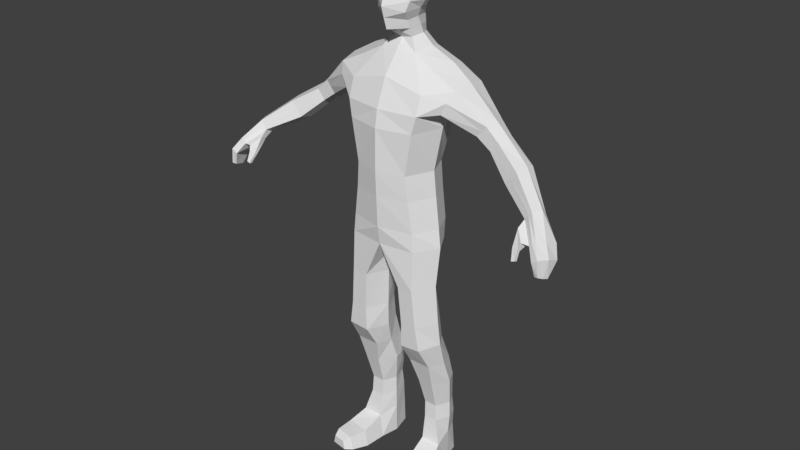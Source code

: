 # Source: PlayerCharacter.blend  (saved by Blender 2.77.0; exported with 4.5.12 LTS)
import bpy
from mathutils import Matrix  # noqa: F401  (used for matrix-valued properties, if any)

bpy.ops.wm.read_factory_settings(use_empty=True)
scene = bpy.context.scene
scene.name = 'Scene'

# ---- collections
col_collection_1 = bpy.data.collections.new('Collection 1'); scene.collection.children.link(col_collection_1)

# ---- world
world_world = bpy.data.worlds.new('World'); scene.world = world_world
world_world.color = (0.05088, 0.05088, 0.05088)
world_world.use_sun_shadow = False
world_world.sun_shadow_jitter_overblur = 0.0
world_world.cycles.sampling_method = 'MANUAL'

# ---- meshes
me_playerbody = bpy.data.meshes.new('PlayerBody')
me_playerbody.from_pydata([(-0.07872, -0.05562, 0.9481), (-0.09929, -0.05562, 1.068), (-0.08274, 0.09258, 0.9481), (-0.1006, 0.1199, 1.068), (-0.1106, -0.05122, 1.117), (-0.1137, 0.1278, 1.102), (-0.1106, -0.03344, 1.169), (-0.1288, 0.1448, 1.169), (-0.09126, 0.08974, 0.8753), (-0.08564, -0.05248, 0.8753), (-0.1026, 0.0888, 0.7857), (-0.09896, -0.04855, 0.7857), (-0.1112, 0.07276, 0.7327), (-0.1026, -0.05082, 0.7327), (-0.1073, 0.04067, 0.6192), (-0.1027, -0.05683, 0.6177), (-0.04307, 0.05549, 0.6125), (-0.05648, -0.05683, 0.614), (-0.1239, 0.0435, 0.5054), (-0.1124, -0.0529, 0.5043), (-0.05354, 0.05832, 0.4996), (-0.06477, -0.0529, 0.5007), (-0.1232, 0.05577, 0.4323), (-0.1237, -0.05054, 0.4321), (-0.05753, 0.07059, 0.427), (-0.06291, -0.05054, 0.4272), (-0.1324, 0.07748, 0.361), (-0.1286, -0.009645, 0.3609), (-0.05942, 0.09229, 0.36), (-0.06145, -0.009645, 0.3601), (-0.1341, 0.09729, 0.2876), (-0.1229, 0.01238, 0.2874), (-0.05583, 0.1121, 0.2866), (-0.07601, 0.01238, 0.2868), (-0.1269, 0.1077, 0.1984), (-0.1183, 0.03912, 0.1983), (-0.07525, 0.1225, 0.1978), (-0.08037, 0.03912, 0.1978), (-0.1275, 0.1152, 0.1471), (-0.1206, 0.03676, 0.1471), (-0.07495, 0.13, 0.1471), (-0.08186, 0.03676, 0.1471), (-0.1216, 0.1199, 0.09402), (-0.1414, 0.02575, 0.07555), (-0.07688, 0.1348, 0.09402), (-0.08209, 0.02575, 0.07555), (-0.1276, 0.1218, 0.003573), (-0.1502, 0.02417, 0.003573), (-0.07483, 0.1366, 0.003573), (-0.07145, 0.02417, 0.003573), (-0.1106, 0.01256, 1.222), (-0.1249, 0.1133, 1.222), (-0.05134, 0.108, 1.255), (-0.05199, 0.01709, 1.254), (-0.025, 0.09468, 1.29), (-0.03155, 0.03046, 1.288), (0.0, -0.03146, 1.315), (-0.0291, 0.08567, 1.338), (-0.0322, 0.01275, 1.335), (-0.04753, 0.09451, 1.387), (-0.05203, -0.004054, 1.389), (-0.05178, 0.09569, 1.452), (-0.04883, -0.01621, 1.452), (-0.04559, 0.08335, 1.481), (-0.03558, -0.01179, 1.477), (-0.02105, 0.06844, 1.497), (-0.01948, 0.007626, 1.493), (-0.1577, -0.01231, 1.123), (-0.158, 0.1173, 1.123), (-0.172, -0.01007, 1.156), (-0.172, 0.1173, 1.156), (-0.1859, 0.008414, 1.185), (-0.185, 0.1173, 1.184), (-0.2392, 0.03066, 1.074), (-0.2383, 0.09828, 1.071), (-0.2544, 0.03066, 1.092), (-0.2544, 0.09828, 1.092), (-0.2662, 0.03066, 1.107), (-0.2667, 0.09828, 1.106), (-0.2795, 0.03205, 1.045), (-0.2814, 0.08778, 1.046), (-0.2927, 0.03205, 1.061), (-0.2927, 0.08778, 1.061), (-0.3026, 0.03205, 1.073), (-0.3044, 0.08778, 1.075), (-0.3469, 0.004238, 0.9864), (-0.3514, 0.06652, 0.985), (-0.3611, 0.004238, 1.007), (-0.3674, 0.06652, 1.002), (-0.3773, 0.004238, 1.027), (-0.3845, 0.06652, 1.024), (-0.4394, -0.04353, 0.9392), (-0.4547, -0.002234, 0.9235), (-0.4489, -0.04272, 0.9546), (-0.4625, -0.001429, 0.9352), (-0.457, -0.04196, 0.9637), (-0.4713, -0.0006695, 0.9465), (-0.4829, -0.08594, 0.8988), (-0.5032, -0.02507, 0.8745), (-0.4895, -0.0846, 0.9084), (-0.5101, -0.02373, 0.8836), (-0.4988, -0.08334, 0.9115), (-0.519, -0.02247, 0.8933), (-0.5028, -0.1043, 0.8681), (-0.5211, -0.03926, 0.8496), (-0.5117, -0.1045, 0.8741), (-0.5303, -0.03946, 0.8559), (-0.5192, -0.1047, 0.8788), (-0.5343, -0.03966, 0.8594), (-0.5108, -0.1001, 0.8323), (-0.5191, -0.06826, 0.822), (-0.5208, -0.1025, 0.8329), (-0.5291, -0.07065, 0.8226), (-0.5223, -0.1048, 0.8353), (-0.5317, -0.07291, 0.8225), (-0.1288, 0.03621, 1.068), (-0.113, 0.0231, 0.9481), (-0.1288, 0.04003, 1.102), (-0.1208, 0.0231, 0.8753), (-0.1341, 0.01983, 0.7857), (-0.1434, 0.01546, 0.7327), (-0.1388, 0.003988, 0.6192), (-0.02603, 0.003988, 0.6125), (-0.1454, 0.008358, 0.5058), (-0.03267, 0.008358, 0.4992), (-0.1497, 0.01437, 0.433), (-0.03694, 0.01437, 0.4263), (-0.1488, 0.03567, 0.361), (-0.045, 0.03567, 0.36), (-0.1505, 0.06133, 0.2876), (-0.04469, 0.06133, 0.2866), (-0.1401, 0.07772, 0.1985), (-0.06136, 0.07772, 0.1977), (-0.1406, 0.07827, 0.1471), (-0.06184, 0.07827, 0.1471), (-0.1361, 0.07827, 0.09402), (-0.06107, 0.07827, 0.09402), (-0.1361, 0.07881, 0.003573), (-0.06107, 0.07881, 0.003573), (-0.1288, 0.07414, 1.233), (-0.06445, 0.07414, 1.261), (-0.03941, 0.06655, 1.292), (-0.03941, 0.04304, 1.34), (-0.0674, 0.03621, 1.387), (-0.06651, 0.03896, 1.452), (-0.05307, 0.03621, 1.485), (-0.02749, 0.03675, 1.5), (-0.153, 0.06262, 1.112), (-0.19, 0.06262, 1.198), (-0.2329, 0.06417, 1.065), (-0.2735, 0.06417, 1.116), (-0.2741, 0.06358, 1.039), (-0.3089, 0.06358, 1.082), (-0.3416, 0.03871, 0.9793), (-0.3857, 0.03871, 1.032), (-0.4423, -0.01761, 0.9275), (-0.4707, -0.01605, 0.9619), (-0.4882, -0.06039, 0.8797), (-0.5121, -0.0578, 0.9071), (-0.5123, -0.07332, 0.8587), (-0.5319, -0.07372, 0.8735), (-0.5149, -0.0842, 0.8271), (-0.5249, -0.08659, 0.8278), (-0.5275, -0.08885, 0.8276), (-0.4616, -0.08885, 0.9006), (-0.436, -0.06493, 0.924), (-0.438, -0.04783, 0.9164), (-0.4651, -0.072, 0.888), (-0.4576, -0.09453, 0.8848), (-0.4395, -0.09118, 0.8828), (-0.4388, -0.08482, 0.8775), (-0.4587, -0.08803, 0.8781), (-0.4576, -0.1065, 0.8575), (-0.448, -0.107, 0.8544), (-0.4478, -0.09896, 0.8517), (-0.4584, -0.09791, 0.8544), (-0.1567, -0.02659, 0.05189), (-0.08849, -0.03778, 0.05189), (-0.1674, -0.02645, 0.003573), (-0.07634, -0.04138, 0.003573), (-0.1586, -0.07808, 0.04911), (-0.103, -0.08721, 0.04911), (-0.1673, -0.07796, 0.009687), (-0.09304, -0.09015, 0.009687), (-0.156, -0.09717, 0.03531), (-0.1198, -0.1031, 0.03531), (-0.1616, -0.09709, 0.009687), (-0.1133, -0.105, 0.009687), (-0.04288, -0.01185, 1.361), (-0.03945, 0.07741, 1.364), (-0.05041, 0.03962, 1.364), (-0.05317, -0.005795, 1.42), (-0.05055, 0.1034, 1.421), (-0.07043, 0.0395, 1.42), (-0.02794, 0.09003, 1.314), (-0.03188, 0.02161, 1.312), (-0.03941, 0.0548, 1.316), (0.07872, -0.05562, 0.9481), (0.09929, -0.05562, 1.068), (0.08274, 0.09258, 0.9481), (0.1006, 0.1199, 1.068), (0.0, -0.07964, 0.9481), (0.0, -0.07834, 1.068), (0.0, 0.1074, 0.9481), (0.0, 0.1348, 1.068), (0.1106, -0.05122, 1.117), (0.1137, 0.1278, 1.102), (0.0, 0.1473, 1.131), (0.0, -0.06985, 1.118), (0.1106, -0.03344, 1.169), (0.1288, 0.1448, 1.169), (0.0, 0.1243, 1.231), (0.0, -0.03767, 1.197), (0.09126, 0.08974, 0.8753), (0.08564, -0.05248, 0.8753), (0.0, 0.1046, 0.8753), (0.0, -0.07649, 0.8753), (0.1026, 0.0888, 0.7857), (0.09896, -0.04855, 0.7857), (0.0, 0.1036, 0.7857), (0.0, -0.07256, 0.7857), (0.1112, 0.07276, 0.7327), (0.1026, -0.05082, 0.7327), (0.0, 0.08757, 0.7327), (0.0, -0.0647, 0.7327), (0.1073, 0.04067, 0.6192), (0.1027, -0.05683, 0.6177), (0.04307, 0.05549, 0.6125), (0.05648, -0.05683, 0.614), (0.1239, 0.0435, 0.5054), (0.1124, -0.0529, 0.5043), (0.05354, 0.05832, 0.4996), (0.06477, -0.0529, 0.5007), (0.1232, 0.05577, 0.4323), (0.1237, -0.05054, 0.4321), (0.05753, 0.07059, 0.427), (0.06291, -0.05054, 0.4272), (0.1324, 0.07748, 0.361), (0.1286, -0.009645, 0.3609), (0.05942, 0.09229, 0.36), (0.06145, -0.009645, 0.3601), (0.1341, 0.09729, 0.2876), (0.1229, 0.01238, 0.2874), (0.05583, 0.1121, 0.2866), (0.07601, 0.01238, 0.2868), (0.1269, 0.1077, 0.1984), (0.1183, 0.03912, 0.1983), (0.07525, 0.1225, 0.1978), (0.08037, 0.03912, 0.1978), (0.1275, 0.1152, 0.1471), (0.1206, 0.03676, 0.1471), (0.07495, 0.13, 0.1471), (0.08186, 0.03676, 0.1471), (0.1216, 0.1199, 0.09402), (0.1414, 0.02575, 0.07555), (0.07688, 0.1348, 0.09402), (0.08209, 0.02575, 0.07555), (0.1276, 0.1218, 0.003573), (0.1502, 0.02417, 0.003573), (0.07483, 0.1366, 0.003573), (0.07145, 0.02417, 0.003573), (0.1106, 0.01256, 1.222), (0.1249, 0.1133, 1.222), (0.05134, 0.108, 1.255), (0.05199, 0.01709, 1.254), (0.0, 0.09734, 1.282), (0.0, 0.03046, 1.282), (0.025, 0.09468, 1.29), (0.03155, 0.03046, 1.288), (0.0, 0.08634, 1.33), (0.0291, 0.08567, 1.338), (0.0322, 0.01275, 1.335), (0.0, 0.1113, 1.387), (0.0, -0.05068, 1.377), (0.04753, 0.09451, 1.387), (0.05203, -0.004054, 1.389), (0.0, 0.1239, 1.452), (0.0, -0.03553, 1.452), (0.05178, 0.09569, 1.452), (0.04883, -0.01621, 1.452), (0.0, 0.1031, 1.484), (0.0, -0.01551, 1.486), (0.04559, 0.08335, 1.481), (0.03558, -0.01179, 1.477), (0.0, 0.07301, 1.5), (0.0, 0.005131, 1.497), (0.02105, 0.06844, 1.497), (0.01948, 0.007626, 1.493), (0.1577, -0.01231, 1.123), (0.158, 0.1173, 1.123), (0.172, -0.01007, 1.156), (0.172, 0.1173, 1.156), (0.1859, 0.008414, 1.185), (0.185, 0.1173, 1.184), (0.2392, 0.03066, 1.074), (0.2383, 0.09828, 1.071), (0.2544, 0.03066, 1.092), (0.2544, 0.09828, 1.092), (0.2662, 0.03066, 1.107), (0.2667, 0.09828, 1.106), (0.2795, 0.03205, 1.045), (0.2814, 0.08778, 1.046), (0.2927, 0.03205, 1.061), (0.2927, 0.08778, 1.061), (0.3026, 0.03205, 1.073), (0.3044, 0.08778, 1.075), (0.3469, 0.004238, 0.9864), (0.3514, 0.06652, 0.985), (0.3611, 0.004238, 1.007), (0.3674, 0.06652, 1.002), (0.3773, 0.004238, 1.027), (0.3845, 0.06652, 1.024), (0.4394, -0.04353, 0.9392), (0.4547, -0.002234, 0.9235), (0.4489, -0.04272, 0.9546), (0.4625, -0.001429, 0.9352), (0.457, -0.04196, 0.9637), (0.4713, -0.0006695, 0.9465), (0.4829, -0.08594, 0.8988), (0.5032, -0.02507, 0.8745), (0.4895, -0.0846, 0.9084), (0.5101, -0.02373, 0.8836), (0.4988, -0.08334, 0.9115), (0.519, -0.02247, 0.8933), (0.5028, -0.1043, 0.8681), (0.5211, -0.03926, 0.8496), (0.5117, -0.1045, 0.8741), (0.5303, -0.03946, 0.8559), (0.5192, -0.1047, 0.8788), (0.5343, -0.03966, 0.8594), (0.5108, -0.1001, 0.8323), (0.5191, -0.06826, 0.822), (0.5208, -0.1025, 0.8329), (0.5291, -0.07065, 0.8226), (0.5223, -0.1048, 0.8353), (0.5317, -0.07291, 0.8225), (0.1288, 0.03621, 1.068), (0.113, 0.0231, 0.9481), (0.1288, 0.04003, 1.102), (0.1208, 0.0231, 0.8753), (0.1341, 0.01983, 0.7857), (0.1434, 0.01546, 0.7327), (0.0, 0.01546, 0.7057), (0.1388, 0.003988, 0.6192), (0.02603, 0.003988, 0.6125), (0.1454, 0.008358, 0.5058), (0.03267, 0.008358, 0.4992), (0.1497, 0.01437, 0.433), (0.03694, 0.01437, 0.4263), (0.1488, 0.03567, 0.361), (0.045, 0.03567, 0.36), (0.1505, 0.06133, 0.2876), (0.04469, 0.06133, 0.2866), (0.1401, 0.07772, 0.1985), (0.06136, 0.07772, 0.1977), (0.1406, 0.07827, 0.1471), (0.06184, 0.07827, 0.1471), (0.1361, 0.07827, 0.09402), (0.06107, 0.07827, 0.09402), (0.1361, 0.07881, 0.003573), (0.06107, 0.07881, 0.003573), (0.1288, 0.07414, 1.233), (0.06445, 0.07414, 1.261), (0.03941, 0.06655, 1.292), (0.03941, 0.04304, 1.34), (0.0674, 0.03621, 1.387), (0.06651, 0.03896, 1.452), (0.05307, 0.03621, 1.485), (0.0, 0.03621, 1.506), (0.02749, 0.03675, 1.5), (0.153, 0.06262, 1.112), (0.19, 0.06262, 1.198), (0.2329, 0.06417, 1.065), (0.2735, 0.06417, 1.116), (0.2741, 0.06358, 1.039), (0.3089, 0.06358, 1.082), (0.3416, 0.03871, 0.9793), (0.3857, 0.03871, 1.032), (0.4423, -0.01761, 0.9275), (0.4707, -0.01605, 0.9619), (0.4882, -0.06039, 0.8797), (0.5121, -0.0578, 0.9071), (0.5123, -0.07332, 0.8587), (0.5319, -0.07372, 0.8735), (0.5149, -0.0842, 0.8271), (0.5249, -0.08659, 0.8278), (0.5275, -0.08885, 0.8276), (0.4616, -0.08885, 0.9006), (0.436, -0.06493, 0.924), (0.438, -0.04783, 0.9164), (0.4651, -0.072, 0.888), (0.4576, -0.09453, 0.8848), (0.4395, -0.09118, 0.8828), (0.4388, -0.08482, 0.8775), (0.4587, -0.08803, 0.8781), (0.4576, -0.1065, 0.8575), (0.448, -0.107, 0.8544), (0.4478, -0.09896, 0.8517), (0.4584, -0.09791, 0.8544), (0.1567, -0.02659, 0.05189), (0.08849, -0.03778, 0.05189), (0.1674, -0.02645, 0.003573), (0.07634, -0.04138, 0.003573), (0.1586, -0.07808, 0.04911), (0.103, -0.08721, 0.04911), (0.1673, -0.07796, 0.009687), (0.09304, -0.09015, 0.009687), (0.156, -0.09717, 0.03531), (0.1198, -0.1031, 0.03531), (0.1616, -0.09709, 0.009687), (0.1133, -0.105, 0.009687), (0.0, -0.04183, 1.347), (0.04288, -0.01185, 1.361), (0.0, 0.09882, 1.359), (0.03945, 0.07741, 1.364), (0.05041, 0.03962, 1.364), (0.0, -0.03774, 1.421), (0.05317, -0.005795, 1.42), (0.0, 0.1179, 1.421), (0.05055, 0.1034, 1.421), (0.07043, 0.0395, 1.42), (0.02794, 0.09003, 1.314), (0.0, 0.09184, 1.306), (0.03188, 0.02161, 1.312), (0.0, 0.01082, 1.305), (0.03941, 0.0548, 1.316)], [], [(115, 3, 2, 116), (3, 204, 203, 2), (202, 1, 0, 201), (116, 2, 8, 118), (115, 1, 4, 117), (1, 202, 208, 4), (204, 3, 5, 207), (6, 212, 53, 50), (139, 51, 72, 148), (4, 208, 212, 6), (207, 5, 7, 211), (8, 215, 219, 10), (2, 203, 215, 8), (201, 0, 9, 216), (118, 8, 10, 119), (216, 9, 11, 220), (224, 13, 15, 17), (119, 10, 12, 120), (220, 11, 13, 224), (10, 219, 223, 12), (122, 17, 21, 124), (12, 223, 16, 14), (342, 224, 17, 122), (120, 12, 14, 121), (124, 21, 25, 126), (121, 14, 18, 123), (17, 15, 19, 21), (14, 16, 20, 18), (25, 23, 27, 29), (123, 18, 22, 125), (21, 19, 23, 25), (18, 20, 24, 22), (128, 29, 33, 130), (22, 24, 28, 26), (126, 25, 29, 128), (125, 22, 26, 127), (129, 30, 34, 131), (127, 26, 30, 129), (29, 27, 31, 33), (26, 28, 32, 30), (37, 35, 39, 41), (33, 31, 35, 37), (30, 32, 36, 34), (130, 33, 37, 132), (134, 41, 45, 136), (34, 36, 40, 38), (132, 37, 41, 134), (131, 34, 38, 133), (49, 45, 177, 179), (133, 38, 42, 135), (41, 39, 43, 45), (38, 40, 44, 42), (137, 46, 48, 138), (42, 44, 48, 46), (136, 45, 49, 138), (135, 42, 46, 137), (140, 52, 51, 139), (211, 7, 51, 52), (53, 212, 266, 55), (7, 5, 68, 70), (422, 194, 57, 269), (140, 53, 55, 141), (211, 52, 54, 265), (188, 411, 273, 60), (196, 195, 58, 142), (195, 424, 56, 58), (191, 416, 277, 62), (413, 189, 59, 272), (190, 188, 60, 143), (276, 61, 63, 280), (418, 192, 61, 276), (193, 191, 62, 144), (64, 281, 285, 66), (144, 62, 64, 145), (62, 277, 281, 64), (368, 284, 65, 146), (280, 63, 65, 284), (145, 64, 66, 146), (72, 70, 76, 78), (70, 68, 74, 76), (117, 4, 67, 147), (6, 50, 71, 69), (4, 6, 69, 67), (51, 7, 70, 72), (149, 73, 79, 151), (73, 75, 81, 79), (148, 72, 78, 150), (67, 69, 75, 73), (147, 67, 73, 149), (69, 71, 77, 75), (152, 84, 90, 154), (84, 82, 88, 90), (75, 77, 83, 81), (76, 74, 80, 82), (78, 76, 82, 84), (150, 78, 84, 152), (88, 86, 92, 94), (87, 89, 95, 93), (79, 81, 87, 85), (151, 79, 85, 153), (81, 83, 89, 87), (82, 80, 86, 88), (91, 93, 99, 97), (156, 96, 102, 158), (90, 88, 94, 96), (154, 90, 96, 156), (85, 87, 93, 91), (153, 85, 91, 155), (102, 100, 106, 108), (100, 98, 104, 106), (91, 97, 164, 165), (93, 95, 101, 99), (94, 92, 98, 100), (96, 94, 100, 102), (159, 103, 109, 161), (103, 105, 111, 109), (158, 102, 108, 160), (97, 99, 105, 103), (157, 97, 103, 159), (99, 101, 107, 105), (161, 109, 111, 162), (162, 111, 113, 163), (105, 107, 113, 111), (106, 104, 110, 112), (108, 106, 112, 114), (160, 108, 114, 163), (107, 160, 163, 113), (112, 162, 163, 114), (110, 161, 162, 112), (98, 157, 159, 104), (101, 158, 160, 107), (104, 159, 161, 110), (92, 155, 157, 98), (86, 153, 155, 92), (89, 154, 156, 95), (95, 156, 158, 101), (80, 151, 153, 86), (77, 150, 152, 83), (83, 152, 154, 89), (68, 147, 149, 74), (71, 148, 150, 77), (74, 149, 151, 80), (5, 117, 147, 68), (63, 145, 146, 65), (285, 368, 146, 66), (61, 144, 145, 63), (192, 193, 144, 61), (189, 190, 143, 59), (194, 196, 142, 57), (52, 140, 141, 54), (53, 140, 139, 50), (43, 135, 137, 47), (44, 136, 138, 48), (47, 137, 138, 49), (39, 133, 135, 43), (35, 131, 133, 39), (36, 132, 134, 40), (40, 134, 136, 44), (32, 130, 132, 36), (27, 127, 129, 31), (31, 129, 131, 35), (23, 125, 127, 27), (24, 126, 128, 28), (28, 128, 130, 32), (19, 123, 125, 23), (15, 121, 123, 19), (20, 124, 126, 24), (13, 120, 121, 15), (223, 342, 122, 16), (16, 122, 124, 20), (11, 119, 120, 13), (9, 118, 119, 11), (50, 139, 148, 71), (3, 115, 117, 5), (0, 116, 118, 9), (1, 115, 116, 0), (167, 166, 170, 171), (157, 155, 166, 167), (97, 157, 167, 164), (155, 91, 165, 166), (168, 171, 175, 172), (166, 165, 169, 170), (164, 167, 171, 168), (165, 164, 168, 169), (174, 173, 172, 175), (169, 168, 172, 173), (171, 170, 174, 175), (170, 169, 173, 174), (176, 178, 182, 180), (47, 49, 179, 178), (45, 43, 176, 177), (43, 47, 178, 176), (181, 180, 184, 185), (177, 176, 180, 181), (179, 177, 181, 183), (178, 179, 183, 182), (185, 184, 186, 187), (183, 181, 185, 187), (182, 183, 187, 186), (180, 182, 186, 184), (57, 142, 190, 189), (142, 58, 188, 190), (269, 57, 189, 413), (58, 56, 411, 188), (59, 143, 193, 192), (143, 60, 191, 193), (272, 59, 192, 418), (60, 273, 416, 191), (54, 141, 196, 194), (55, 266, 424, 195), (141, 55, 195, 196), (265, 54, 194, 422), (145, 63, 280, 146), (336, 337, 199, 200), (200, 199, 203, 204), (202, 201, 197, 198), (337, 339, 213, 199), (336, 338, 205, 198), (198, 205, 208, 202), (204, 207, 206, 200), (209, 261, 264, 212), (361, 371, 293, 262), (205, 209, 212, 208), (207, 211, 210, 206), (213, 217, 219, 215), (199, 213, 215, 203), (201, 216, 214, 197), (339, 340, 217, 213), (216, 220, 218, 214), (224, 228, 226, 222), (340, 341, 221, 217), (220, 224, 222, 218), (217, 221, 223, 219), (344, 346, 232, 228), (221, 225, 227, 223), (342, 344, 228, 224), (341, 343, 225, 221), (346, 348, 236, 232), (343, 345, 229, 225), (228, 232, 230, 226), (225, 229, 231, 227), (236, 240, 238, 234), (345, 347, 233, 229), (232, 236, 234, 230), (229, 233, 235, 231), (350, 352, 244, 240), (233, 237, 239, 235), (348, 350, 240, 236), (347, 349, 237, 233), (351, 353, 245, 241), (349, 351, 241, 237), (240, 244, 242, 238), (237, 241, 243, 239), (248, 252, 250, 246), (244, 248, 246, 242), (241, 245, 247, 243), (352, 354, 248, 244), (356, 358, 256, 252), (245, 249, 251, 247), (354, 356, 252, 248), (353, 355, 249, 245), (260, 402, 400, 256), (355, 357, 253, 249), (252, 256, 254, 250), (249, 253, 255, 251), (359, 360, 259, 257), (253, 257, 259, 255), (358, 360, 260, 256), (357, 359, 257, 253), (362, 361, 262, 263), (211, 263, 262, 210), (264, 268, 266, 212), (210, 291, 289, 206), (422, 269, 270, 421), (362, 363, 268, 264), (211, 265, 267, 263), (412, 275, 273, 411), (425, 364, 271, 423), (423, 271, 56, 424), (417, 279, 277, 416), (413, 272, 274, 414), (415, 365, 275, 412), (276, 280, 282, 278), (418, 276, 278, 419), (420, 366, 279, 417), (283, 287, 285, 281), (366, 367, 283, 279), (279, 283, 281, 277), (368, 369, 286, 284), (280, 284, 286, 282), (367, 369, 287, 283), (293, 299, 297, 291), (291, 297, 295, 289), (338, 370, 288, 205), (209, 290, 292, 261), (205, 288, 290, 209), (262, 293, 291, 210), (372, 374, 300, 294), (294, 300, 302, 296), (371, 373, 299, 293), (288, 294, 296, 290), (370, 372, 294, 288), (290, 296, 298, 292), (375, 377, 311, 305), (305, 311, 309, 303), (296, 302, 304, 298), (297, 303, 301, 295), (299, 305, 303, 297), (373, 375, 305, 299), (309, 315, 313, 307), (308, 314, 316, 310), (300, 306, 308, 302), (374, 376, 306, 300), (302, 308, 310, 304), (303, 309, 307, 301), (312, 318, 320, 314), (379, 381, 323, 317), (311, 317, 315, 309), (377, 379, 317, 311), (306, 312, 314, 308), (376, 378, 312, 306), (323, 329, 327, 321), (321, 327, 325, 319), (312, 388, 387, 318), (314, 320, 322, 316), (315, 321, 319, 313), (317, 323, 321, 315), (382, 384, 330, 324), (324, 330, 332, 326), (381, 383, 329, 323), (318, 324, 326, 320), (380, 382, 324, 318), (320, 326, 328, 322), (384, 385, 332, 330), (385, 386, 334, 332), (326, 332, 334, 328), (327, 333, 331, 325), (329, 335, 333, 327), (383, 386, 335, 329), (328, 334, 386, 383), (333, 335, 386, 385), (331, 333, 385, 384), (319, 325, 382, 380), (322, 328, 383, 381), (325, 331, 384, 382), (313, 319, 380, 378), (307, 313, 378, 376), (310, 316, 379, 377), (316, 322, 381, 379), (301, 307, 376, 374), (298, 304, 375, 373), (304, 310, 377, 375), (289, 295, 372, 370), (292, 298, 373, 371), (295, 301, 374, 372), (206, 289, 370, 338), (282, 286, 369, 367), (285, 287, 369, 368), (278, 282, 367, 366), (419, 278, 366, 420), (414, 274, 365, 415), (421, 270, 364, 425), (263, 267, 363, 362), (264, 261, 361, 362), (254, 258, 359, 357), (255, 259, 360, 358), (258, 260, 360, 359), (250, 254, 357, 355), (246, 250, 355, 353), (247, 251, 356, 354), (251, 255, 358, 356), (243, 247, 354, 352), (238, 242, 351, 349), (242, 246, 353, 351), (234, 238, 349, 347), (235, 239, 350, 348), (239, 243, 352, 350), (230, 234, 347, 345), (226, 230, 345, 343), (231, 235, 348, 346), (222, 226, 343, 341), (223, 227, 344, 342), (227, 231, 346, 344), (218, 222, 341, 340), (214, 218, 340, 339), (261, 292, 371, 361), (200, 206, 338, 336), (197, 214, 339, 337), (198, 197, 337, 336), (390, 394, 393, 389), (380, 390, 389, 378), (318, 387, 390, 380), (378, 389, 388, 312), (391, 395, 398, 394), (389, 393, 392, 388), (387, 391, 394, 390), (388, 392, 391, 387), (397, 398, 395, 396), (392, 396, 395, 391), (394, 398, 397, 393), (393, 397, 396, 392), (399, 403, 405, 401), (258, 401, 402, 260), (256, 400, 399, 254), (254, 399, 401, 258), (404, 408, 407, 403), (400, 404, 403, 399), (402, 406, 404, 400), (401, 405, 406, 402), (408, 410, 409, 407), (406, 410, 408, 404), (405, 409, 410, 406), (403, 407, 409, 405), (270, 414, 415, 364), (364, 415, 412, 271), (269, 413, 414, 270), (271, 412, 411, 56), (274, 419, 420, 365), (365, 420, 417, 275), (272, 418, 419, 274), (275, 417, 416, 273), (267, 421, 425, 363), (268, 423, 424, 266), (363, 425, 423, 268), (265, 422, 421, 267), (367, 369, 280, 282)])
_uv = me_playerbody.uv_layers.new(name='UVMap')
_uv.uv.foreach_set('vector', [0.9124, 0.5299, 0.8654, 0.5483, 0.8563, 0.4725, 0.8999, 0.466, 0.8654, 0.5483, 0.8046, 0.5483, 0.8046, 0.4741, 0.8563, 0.4725, 0.8235, 0.1885, 0.7666, 0.1904, 0.7763, 0.1217, 0.8235, 0.1219, 0.8999, 0.466, 0.8563, 0.4725, 0.857, 0.429, 0.8979, 0.4259, 0.7132, 0.1845, 0.7666, 0.1904, 0.7597, 0.2192, 0.7087, 0.2028, 0.7666, 0.1904, 0.8235, 0.1885, 0.8235, 0.2168, 0.7597, 0.2192, 0.8046, 0.5483, 0.8654, 0.5483, 0.8725, 0.5699, 0.8046, 0.5848, 0.7606, 0.2511, 0.8235, 0.2646, 0.7927, 0.3097, 0.7582, 0.2907, 0.8811, 0.6607, 0.873, 0.6408, 0.9047, 0.6219, 0.9171, 0.6494, 0.7597, 0.2192, 0.8235, 0.2168, 0.8235, 0.2646, 0.7606, 0.2511, 0.8046, 0.5848, 0.8725, 0.5699, 0.8737, 0.6096, 0.8046, 0.6431, 0.857, 0.429, 0.8046, 0.4314, 0.8046, 0.3822, 0.8589, 0.3799, 0.8563, 0.4725, 0.8046, 0.4741, 0.8046, 0.4314, 0.857, 0.429, 0.8235, 0.1219, 0.7763, 0.1217, 0.7735, 0.08008, 0.8235, 0.0811, 0.8979, 0.4259, 0.857, 0.429, 0.8589, 0.3799, 0.899, 0.3761, 0.8235, 0.0811, 0.7735, 0.08008, 0.7675, 0.02959, 0.8235, 0.0315, 0.07399, 0.4269, 0.03356, 0.3883, 0.07691, 0.3409, 0.09851, 0.3565, 0.899, 0.3761, 0.8589, 0.3799, 0.8649, 0.3508, 0.9003, 0.3468, 0.8235, 0.0315, 0.7675, 0.02959, 0.767, 0.0003152, 0.8235, 0.002276, 0.8589, 0.3799, 0.8046, 0.3822, 0.8046, 0.3521, 0.8649, 0.3508, 0.1328, 0.3751, 0.09851, 0.3565, 0.1329, 0.3023, 0.1665, 0.3206, 0.3602, 0.4115, 0.3988, 0.3654, 0.4406, 0.4321, 0.4094, 0.4592, 0.1195, 0.4268, 0.07399, 0.4269, 0.09851, 0.3565, 0.1328, 0.3751, 0.341, 0.4414, 0.3602, 0.4115, 0.4094, 0.4592, 0.3908, 0.4808, 0.1665, 0.3206, 0.1329, 0.3023, 0.1538, 0.2726, 0.1862, 0.2846, 0.3908, 0.4808, 0.4094, 0.4592, 0.4537, 0.5134, 0.4352, 0.5286, 0.09851, 0.3565, 0.07691, 0.3409, 0.1118, 0.2885, 0.1329, 0.3023, 0.4094, 0.4592, 0.4406, 0.4321, 0.4869, 0.4861, 0.4537, 0.5134, 0.1538, 0.2726, 0.1302, 0.2588, 0.1501, 0.2223, 0.18, 0.2442, 0.4352, 0.5286, 0.4537, 0.5134, 0.4846, 0.5441, 0.4616, 0.5597, 0.1329, 0.3023, 0.1118, 0.2885, 0.1302, 0.2588, 0.1538, 0.2726, 0.4537, 0.5134, 0.4869, 0.4861, 0.5158, 0.5194, 0.4846, 0.5441, 0.2054, 0.2515, 0.18, 0.2442, 0.2004, 0.205, 0.2308, 0.2172, 0.4846, 0.5441, 0.5158, 0.5194, 0.5421, 0.5496, 0.5119, 0.5756, 0.1862, 0.2846, 0.1538, 0.2726, 0.18, 0.2442, 0.2054, 0.2515, 0.4616, 0.5597, 0.4846, 0.5441, 0.5119, 0.5756, 0.4913, 0.5875, 0.5223, 0.6152, 0.5394, 0.6035, 0.5737, 0.6362, 0.5594, 0.647, 0.4913, 0.5875, 0.5119, 0.5756, 0.5394, 0.6035, 0.5223, 0.6152, 0.18, 0.2442, 0.1501, 0.2223, 0.1784, 0.1892, 0.2004, 0.205, 0.5119, 0.5756, 0.5421, 0.5496, 0.5691, 0.5778, 0.5394, 0.6035, 0.2336, 0.1573, 0.2139, 0.1427, 0.2336, 0.1145, 0.2533, 0.1302, 0.2004, 0.205, 0.1784, 0.1892, 0.2139, 0.1427, 0.2336, 0.1573, 0.5394, 0.6035, 0.5691, 0.5778, 0.5965, 0.6168, 0.5737, 0.6362, 0.2308, 0.2172, 0.2004, 0.205, 0.2336, 0.1573, 0.2564, 0.1715, 0.2734, 0.1492, 0.2533, 0.1302, 0.2881, 0.09274, 0.2948, 0.1306, 0.5737, 0.6362, 0.5965, 0.6168, 0.6152, 0.638, 0.5929, 0.6565, 0.2564, 0.1715, 0.2336, 0.1573, 0.2533, 0.1302, 0.2734, 0.1492, 0.5594, 0.647, 0.5737, 0.6362, 0.5929, 0.6565, 0.5762, 0.6693, 0.3348, 0.08896, 0.2881, 0.09274, 0.309, 0.05425, 0.3362, 0.05398, 0.5762, 0.6693, 0.5929, 0.6565, 0.614, 0.6766, 0.595, 0.6918, 0.2533, 0.1302, 0.2336, 0.1145, 0.2537, 0.0657, 0.2881, 0.09274, 0.5929, 0.6565, 0.6152, 0.638, 0.6335, 0.6597, 0.614, 0.6766, 0.1003, 0.8591, 0.1249, 0.8599, 0.1379, 0.8878, 0.1071, 0.9007, 0.614, 0.6766, 0.6335, 0.6597, 0.6675, 0.6957, 0.6451, 0.7157, 0.2948, 0.1306, 0.2881, 0.09274, 0.3348, 0.08896, 0.3404, 0.1165, 0.595, 0.6918, 0.614, 0.6766, 0.6451, 0.7157, 0.6263, 0.7305, 0.8463, 0.6752, 0.8333, 0.6598, 0.873, 0.6408, 0.8811, 0.6607, 0.8046, 0.6431, 0.8737, 0.6096, 0.873, 0.6408, 0.8333, 0.6598, 0.7927, 0.3097, 0.8235, 0.2646, 0.8235, 0.3256, 0.8064, 0.3299, 0.8737, 0.6096, 0.8725, 0.5699, 0.8959, 0.5872, 0.9006, 0.6057, 0.7184, 0.8412, 0.715, 0.8583, 0.6992, 0.8606, 0.7038, 0.8421, 0.7732, 0.3373, 0.7927, 0.3097, 0.8064, 0.3299, 0.7939, 0.3462, 0.8046, 0.6431, 0.8333, 0.6598, 0.8178, 0.6794, 0.8046, 0.6747, 0.6878, 0.9214, 0.7027, 0.947, 0.6855, 0.9543, 0.6724, 0.9179, 0.7143, 0.8811, 0.719, 0.9016, 0.7055, 0.9088, 0.6996, 0.8895, 0.719, 0.9016, 0.7302, 0.9183, 0.7197, 0.9404, 0.7055, 0.9088, 0.656, 0.9206, 0.6593, 0.954, 0.6407, 0.9543, 0.6412, 0.9271, 0.6858, 0.841, 0.6826, 0.8688, 0.6659, 0.8654, 0.6669, 0.8367, 0.684, 0.8928, 0.6878, 0.9214, 0.6724, 0.9179, 0.6691, 0.8965, 0.6268, 0.8371, 0.6326, 0.87, 0.6154, 0.8764, 0.6052, 0.848, 0.6461, 0.8359, 0.6476, 0.8645, 0.6326, 0.87, 0.6268, 0.8371, 0.6526, 0.8969, 0.656, 0.9206, 0.6412, 0.9271, 0.6371, 0.8997, 0.6281, 0.9309, 0.6179, 0.9476, 0.6064, 0.9399, 0.6129, 0.9304, 0.6371, 0.8997, 0.6412, 0.9271, 0.6281, 0.9309, 0.6178, 0.9051, 0.6412, 0.9271, 0.6407, 0.9543, 0.6179, 0.9476, 0.6281, 0.9309, 0.592, 0.9274, 0.5769, 0.9113, 0.5878, 0.9046, 0.6035, 0.9153, 0.5644, 0.8955, 0.5923, 0.8858, 0.5878, 0.9046, 0.5769, 0.9113, 0.6178, 0.9051, 0.6281, 0.9309, 0.6129, 0.9304, 0.6035, 0.9153, 0.5638, 0.7699, 0.557, 0.7864, 0.4967, 0.7769, 0.4978, 0.7662, 0.557, 0.7864, 0.5487, 0.8053, 0.4945, 0.7916, 0.4967, 0.7769, 0.7087, 0.2028, 0.7597, 0.2192, 0.7269, 0.2321, 0.6916, 0.2105, 0.7606, 0.2511, 0.7582, 0.2907, 0.7157, 0.2707, 0.723, 0.2515, 0.7597, 0.2192, 0.7606, 0.2511, 0.723, 0.2515, 0.7269, 0.2321, 0.873, 0.6408, 0.8737, 0.6096, 0.9006, 0.6057, 0.9047, 0.6219, 0.7153, 0.741, 0.7161, 0.7623, 0.6849, 0.7581, 0.6893, 0.7397, 0.7161, 0.7623, 0.7128, 0.7758, 0.6825, 0.7708, 0.6849, 0.7581, 0.5638, 0.7374, 0.5638, 0.7699, 0.4978, 0.7662, 0.4969, 0.7454, 0.7764, 0.7682, 0.7767, 0.7879, 0.7128, 0.7758, 0.7161, 0.7623, 0.7648, 0.7311, 0.7764, 0.7682, 0.7161, 0.7623, 0.7153, 0.741, 0.7767, 0.7879, 0.7736, 0.8077, 0.711, 0.787, 0.7128, 0.7758, 0.4687, 0.7475, 0.469, 0.7626, 0.4178, 0.7508, 0.4167, 0.7353, 0.469, 0.7626, 0.468, 0.7728, 0.4155, 0.7652, 0.4178, 0.7508, 0.7128, 0.7758, 0.711, 0.787, 0.6807, 0.7803, 0.6825, 0.7708, 0.4967, 0.7769, 0.4945, 0.7916, 0.4659, 0.7837, 0.468, 0.7728, 0.4978, 0.7662, 0.4967, 0.7769, 0.468, 0.7728, 0.469, 0.7626, 0.4969, 0.7454, 0.4978, 0.7662, 0.469, 0.7626, 0.4687, 0.7475, 0.4155, 0.7652, 0.4147, 0.7774, 0.342, 0.7586, 0.3439, 0.751, 0.6289, 0.7617, 0.6259, 0.7748, 0.5674, 0.7634, 0.5688, 0.7571, 0.6849, 0.7581, 0.6825, 0.7708, 0.6289, 0.7617, 0.6302, 0.748, 0.6893, 0.7397, 0.6849, 0.7581, 0.6302, 0.748, 0.6385, 0.7311, 0.6825, 0.7708, 0.6807, 0.7803, 0.6259, 0.7748, 0.6289, 0.7617, 0.468, 0.7728, 0.4659, 0.7837, 0.4147, 0.7774, 0.4155, 0.7652, 0.1424, 0.9461, 0.146, 0.9589, 0.09161, 0.9589, 0.08935, 0.9507, 0.9412, 0.5309, 0.9277, 0.5272, 0.9259, 0.4817, 0.9479, 0.4824, 0.4178, 0.7508, 0.4155, 0.7652, 0.3439, 0.751, 0.3453, 0.7432, 0.4167, 0.7353, 0.4178, 0.7508, 0.3453, 0.7432, 0.3474, 0.7311, 0.6302, 0.748, 0.6289, 0.7617, 0.5688, 0.7571, 0.5695, 0.7474, 0.6385, 0.7311, 0.6302, 0.748, 0.5695, 0.7474, 0.5716, 0.7323, 0.9259, 0.4817, 0.9182, 0.479, 0.9258, 0.4582, 0.928, 0.4603, 0.9743, 0.3915, 0.9677, 0.3896, 0.9668, 0.37, 0.9731, 0.3691, 0.1424, 0.9461, 0.08935, 0.9507, 0.1095, 0.9388, 0.1249, 0.9383, 0.9681, 0.5292, 0.9604, 0.5298, 0.965, 0.4811, 0.9708, 0.4821, 0.9714, 0.4357, 0.9633, 0.4331, 0.9677, 0.3896, 0.9743, 0.3915, 0.9277, 0.5272, 0.9182, 0.5257, 0.9182, 0.479, 0.9259, 0.4817, 0.9463, 0.3691, 0.9284, 0.3663, 0.9397, 0.3532, 0.9472, 0.3527, 0.9284, 0.3663, 0.9228, 0.3649, 0.9374, 0.3484, 0.9397, 0.3532, 0.9479, 0.4824, 0.9259, 0.4817, 0.928, 0.4603, 0.9469, 0.4608, 0.9247, 0.3889, 0.9182, 0.3903, 0.9228, 0.3649, 0.9284, 0.3663, 0.9442, 0.3886, 0.9247, 0.3889, 0.9284, 0.3663, 0.9463, 0.3691, 0.9708, 0.4821, 0.965, 0.4811, 0.9626, 0.4582, 0.9667, 0.4559, 0.9472, 0.3527, 0.9397, 0.3532, 0.9374, 0.3484, 0.9474, 0.3468, 0.9472, 0.4363, 0.9559, 0.4403, 0.9558, 0.442, 0.9478, 0.4382, 0.9667, 0.4559, 0.9626, 0.4582, 0.9558, 0.442, 0.9559, 0.4403, 0.9731, 0.3691, 0.9668, 0.37, 0.955, 0.3542, 0.9578, 0.349, 0.928, 0.4603, 0.9258, 0.4582, 0.9389, 0.4384, 0.9403, 0.4393, 0.9469, 0.4608, 0.928, 0.4603, 0.9403, 0.4393, 0.9478, 0.4382, 0.9626, 0.4582, 0.9469, 0.4608, 0.9478, 0.4382, 0.9558, 0.442, 0.9389, 0.4384, 0.9472, 0.4363, 0.9478, 0.4382, 0.9403, 0.4393, 0.955, 0.3542, 0.9472, 0.3527, 0.9474, 0.3468, 0.9578, 0.349, 0.9677, 0.3896, 0.9442, 0.3886, 0.9463, 0.3691, 0.9668, 0.37, 0.965, 0.4811, 0.9479, 0.4824, 0.9469, 0.4608, 0.9626, 0.4582, 0.9668, 0.37, 0.9463, 0.3691, 0.9472, 0.3527, 0.955, 0.3542, 0.9633, 0.4331, 0.9514, 0.4357, 0.9442, 0.3886, 0.9677, 0.3896, 0.4147, 0.7774, 0.4085, 0.7923, 0.341, 0.7699, 0.342, 0.7586, 0.6259, 0.7748, 0.6277, 0.7937, 0.5644, 0.7785, 0.5674, 0.7634, 0.9604, 0.5298, 0.9412, 0.5309, 0.9479, 0.4824, 0.965, 0.4811, 0.4659, 0.7837, 0.4608, 0.7983, 0.4085, 0.7923, 0.4147, 0.7774, 0.711, 0.787, 0.7046, 0.8068, 0.6792, 0.7997, 0.6807, 0.7803, 0.6807, 0.7803, 0.6792, 0.7997, 0.6277, 0.7937, 0.6259, 0.7748, 0.5487, 0.8053, 0.5339, 0.834, 0.4864, 0.81, 0.4945, 0.7916, 0.7736, 0.8077, 0.7626, 0.8353, 0.7046, 0.8068, 0.711, 0.787, 0.4945, 0.7916, 0.4864, 0.81, 0.4608, 0.7983, 0.4659, 0.7837, 0.8725, 0.5699, 0.9176, 0.5477, 0.916, 0.5655, 0.8959, 0.5872, 0.5923, 0.8858, 0.6154, 0.9023, 0.6035, 0.9153, 0.5878, 0.9046, 0.6064, 0.9399, 0.592, 0.9274, 0.6035, 0.9153, 0.6129, 0.9304, 0.6326, 0.87, 0.6371, 0.8997, 0.6178, 0.9051, 0.6154, 0.8764, 0.6476, 0.8645, 0.6526, 0.8969, 0.6371, 0.8997, 0.6326, 0.87, 0.6826, 0.8688, 0.684, 0.8928, 0.6691, 0.8965, 0.6659, 0.8654, 0.715, 0.8583, 0.7143, 0.8811, 0.6996, 0.8895, 0.6992, 0.8606, 0.8333, 0.6598, 0.8463, 0.6752, 0.8307, 0.6907, 0.8178, 0.6794, 0.7927, 0.3097, 0.7732, 0.3373, 0.7375, 0.3212, 0.7582, 0.2907, 0.2537, 0.0657, 0.2196, 0.07557, 0.2129, 0.02745, 0.2407, 0.02094, 0.6335, 0.6597, 0.656, 0.6368, 0.691, 0.6726, 0.6675, 0.6957, 0.06877, 0.8563, 0.1003, 0.8591, 0.1071, 0.9007, 0.07591, 0.8999, 0.2336, 0.1145, 0.2085, 0.1014, 0.2196, 0.07557, 0.2537, 0.0657, 0.2139, 0.1427, 0.1924, 0.1251, 0.2085, 0.1014, 0.2336, 0.1145, 0.5965, 0.6168, 0.6145, 0.5976, 0.6347, 0.6167, 0.6152, 0.638, 0.6152, 0.638, 0.6347, 0.6167, 0.656, 0.6368, 0.6335, 0.6597, 0.5691, 0.5778, 0.5855, 0.5564, 0.6145, 0.5976, 0.5965, 0.6168, 0.1501, 0.2223, 0.1337, 0.2002, 0.1581, 0.1647, 0.1784, 0.1892, 0.1784, 0.1892, 0.1581, 0.1647, 0.1924, 0.1251, 0.2139, 0.1427, 0.1302, 0.2588, 0.1074, 0.2327, 0.1337, 0.2002, 0.1501, 0.2223, 0.5158, 0.5194, 0.5364, 0.4925, 0.5592, 0.5231, 0.5421, 0.5496, 0.5421, 0.5496, 0.5592, 0.5231, 0.5855, 0.5564, 0.5691, 0.5778, 0.1118, 0.2885, 0.08223, 0.2646, 0.1074, 0.2327, 0.1302, 0.2588, 0.07691, 0.3409, 0.04571, 0.3165, 0.08223, 0.2646, 0.1118, 0.2885, 0.4869, 0.4861, 0.5085, 0.4638, 0.5364, 0.4925, 0.5158, 0.5194, 0.03356, 0.3883, 0.0003152, 0.3607, 0.04571, 0.3165, 0.07691, 0.3409, 0.3988, 0.3654, 0.4403, 0.3654, 0.4682, 0.4128, 0.4406, 0.4321, 0.4406, 0.4321, 0.4682, 0.4128, 0.5085, 0.4638, 0.4869, 0.4861, 0.7675, 0.02959, 0.725, 0.03021, 0.7242, 0.0005616, 0.767, 0.0003152, 0.7735, 0.08008, 0.7271, 0.07996, 0.725, 0.03021, 0.7675, 0.02959, 0.7582, 0.2907, 0.7375, 0.3212, 0.7046, 0.2996, 0.7157, 0.2707, 0.8654, 0.5483, 0.9124, 0.5299, 0.9176, 0.5477, 0.8725, 0.5699, 0.7763, 0.1217, 0.7283, 0.12, 0.7271, 0.07996, 0.7735, 0.08008, 0.7666, 0.1904, 0.7132, 0.1845, 0.7283, 0.12, 0.7763, 0.1217, 0.1055, 0.9255, 0.1301, 0.9312, 0.1147, 0.9335, 0.1121, 0.9336, 0.08935, 0.9038, 0.1555, 0.9199, 0.1301, 0.9312, 0.1055, 0.9255, 0.08935, 0.9507, 0.08935, 0.9038, 0.1055, 0.9255, 0.1095, 0.9388, 0.1555, 0.9199, 0.1424, 0.9461, 0.1249, 0.9383, 0.1301, 0.9312, 0.1123, 0.9346, 0.1121, 0.9336, 0.1132, 0.9339, 0.1132, 0.9339, 0.1301, 0.9312, 0.1249, 0.9383, 0.1147, 0.9344, 0.1147, 0.9335, 0.1095, 0.9388, 0.1055, 0.9255, 0.1121, 0.9336, 0.1123, 0.9346, 0.1249, 0.9383, 0.1095, 0.9388, 0.1123, 0.9346, 0.1147, 0.9344, 0.1132, 0.9339, 0.1132, 0.9339, 0.1132, 0.9339, 0.1132, 0.9339, 0.1147, 0.9344, 0.1123, 0.9346, 0.1132, 0.9339, 0.1132, 0.9339, 0.1121, 0.9336, 0.1147, 0.9335, 0.1132, 0.9339, 0.1132, 0.9339, 0.1147, 0.9335, 0.1147, 0.9344, 0.1132, 0.9339, 0.1132, 0.9339, 0.2765, 0.03303, 0.2659, 0.008765, 0.2913, 0.0006988, 0.2963, 0.0193, 0.06877, 0.8563, 0.07591, 0.8999, 0.03914, 0.9031, 0.03915, 0.8513, 0.2881, 0.09274, 0.2537, 0.0657, 0.2765, 0.03303, 0.309, 0.05425, 0.2537, 0.0657, 0.2407, 0.02094, 0.2659, 0.008765, 0.2765, 0.03303, 0.3141, 0.02957, 0.2963, 0.0193, 0.3026, 0.01292, 0.3146, 0.01938, 0.309, 0.05425, 0.2765, 0.03303, 0.2963, 0.0193, 0.3141, 0.02957, 0.3362, 0.05398, 0.309, 0.05425, 0.3141, 0.02957, 0.333, 0.02596, 0.03915, 0.8513, 0.03914, 0.9031, 0.01039, 0.8983, 0.01041, 0.856, 0.3146, 0.01938, 0.3026, 0.01292, 0.3034, 0.0003152, 0.3256, 0.01325, 0.333, 0.02596, 0.3141, 0.02957, 0.3146, 0.01938, 0.3256, 0.01325, 0.01041, 0.856, 0.01039, 0.8983, 0.0003152, 0.8884, 0.0003233, 0.861, 0.2963, 0.0193, 0.2913, 0.0006988, 0.3034, 0.0003152, 0.3026, 0.01292, 0.6992, 0.8606, 0.6996, 0.8895, 0.684, 0.8928, 0.6826, 0.8688, 0.6996, 0.8895, 0.7055, 0.9088, 0.6878, 0.9214, 0.684, 0.8928, 0.7038, 0.8421, 0.6992, 0.8606, 0.6826, 0.8688, 0.6858, 0.841, 0.7055, 0.9088, 0.7197, 0.9404, 0.7027, 0.947, 0.6878, 0.9214, 0.6659, 0.8654, 0.6691, 0.8965, 0.6526, 0.8969, 0.6476, 0.8645, 0.6691, 0.8965, 0.6724, 0.9179, 0.656, 0.9206, 0.6526, 0.8969, 0.6669, 0.8367, 0.6659, 0.8654, 0.6476, 0.8645, 0.6461, 0.8359, 0.6724, 0.9179, 0.6855, 0.9543, 0.6593, 0.954, 0.656, 0.9206, 0.7295, 0.855, 0.7286, 0.8736, 0.7143, 0.8811, 0.715, 0.8583, 0.732, 0.8949, 0.7446, 0.9086, 0.7302, 0.9183, 0.719, 0.9016, 0.7286, 0.8736, 0.732, 0.8949, 0.719, 0.9016, 0.7143, 0.8811, 0.7329, 0.8399, 0.7295, 0.855, 0.715, 0.8583, 0.7184, 0.8412, 0.6916, 0.6957, 0.7182, 0.6914, 0.7374, 0.7117, 0.6961, 0.7117, 0.6968, 0.5299, 0.7093, 0.466, 0.7529, 0.4725, 0.7438, 0.5483, 0.7438, 0.5483, 0.7529, 0.4725, 0.8046, 0.4741, 0.8046, 0.5483, 0.8235, 0.1885, 0.8235, 0.1219, 0.8707, 0.1217, 0.8803, 0.1904, 0.7093, 0.466, 0.7113, 0.4259, 0.7522, 0.429, 0.7529, 0.4725, 0.9337, 0.1845, 0.9383, 0.2028, 0.8873, 0.2192, 0.8803, 0.1904, 0.8803, 0.1904, 0.8873, 0.2192, 0.8235, 0.2168, 0.8235, 0.1885, 0.8046, 0.5483, 0.8046, 0.5848, 0.7367, 0.5699, 0.7438, 0.5483, 0.8864, 0.2511, 0.8888, 0.2907, 0.8542, 0.3097, 0.8235, 0.2646, 0.7281, 0.6607, 0.6921, 0.6494, 0.7046, 0.6219, 0.7362, 0.6408, 0.8873, 0.2192, 0.8864, 0.2511, 0.8235, 0.2646, 0.8235, 0.2168, 0.8046, 0.5848, 0.8046, 0.6431, 0.7355, 0.6096, 0.7367, 0.5699, 0.7522, 0.429, 0.7503, 0.3799, 0.8046, 0.3822, 0.8046, 0.4314, 0.7529, 0.4725, 0.7522, 0.429, 0.8046, 0.4314, 0.8046, 0.4741, 0.8235, 0.1219, 0.8235, 0.0811, 0.8735, 0.08008, 0.8707, 0.1217, 0.7113, 0.4259, 0.7102, 0.3761, 0.7503, 0.3799, 0.7522, 0.429, 0.8235, 0.0811, 0.8235, 0.0315, 0.8794, 0.02959, 0.8735, 0.08008, 0.07399, 0.4269, 0.09879, 0.4971, 0.07729, 0.5127, 0.03378, 0.4656, 0.7102, 0.3761, 0.7089, 0.3468, 0.7443, 0.3508, 0.7503, 0.3799, 0.8235, 0.0315, 0.8235, 0.002276, 0.88, 0.0003162, 0.8794, 0.02959, 0.7503, 0.3799, 0.7443, 0.3508, 0.8046, 0.3521, 0.8046, 0.3822, 0.1329, 0.4784, 0.1667, 0.5327, 0.1334, 0.551, 0.09879, 0.4971, 0.3602, 0.3194, 0.4094, 0.2717, 0.4406, 0.2988, 0.3988, 0.3654, 0.1195, 0.4268, 0.1329, 0.4784, 0.09879, 0.4971, 0.07399, 0.4269, 0.341, 0.2895, 0.3908, 0.2501, 0.4094, 0.2717, 0.3602, 0.3194, 0.1667, 0.5327, 0.1865, 0.5684, 0.1543, 0.5805, 0.1334, 0.551, 0.3908, 0.2501, 0.4352, 0.2023, 0.4537, 0.2174, 0.4094, 0.2717, 0.09879, 0.4971, 0.1334, 0.551, 0.1124, 0.5649, 0.07729, 0.5127, 0.4094, 0.2717, 0.4537, 0.2174, 0.4869, 0.2448, 0.4406, 0.2988, 0.1543, 0.5805, 0.1804, 0.6087, 0.1508, 0.6307, 0.1308, 0.5944, 0.4352, 0.2023, 0.4616, 0.1711, 0.4846, 0.1868, 0.4537, 0.2174, 0.1334, 0.551, 0.1543, 0.5805, 0.1308, 0.5944, 0.1124, 0.5649, 0.4537, 0.2174, 0.4846, 0.1868, 0.5158, 0.2115, 0.4869, 0.2448, 0.2057, 0.6014, 0.2311, 0.6354, 0.2009, 0.6477, 0.1804, 0.6087, 0.4846, 0.1868, 0.5119, 0.1553, 0.5421, 0.1812, 0.5158, 0.2115, 0.1865, 0.5684, 0.2057, 0.6014, 0.1804, 0.6087, 0.1543, 0.5805, 0.4616, 0.1711, 0.4913, 0.1434, 0.5119, 0.1553, 0.4846, 0.1868, 0.5223, 0.1157, 0.5594, 0.0838, 0.5736, 0.09465, 0.5394, 0.1273, 0.4913, 0.1434, 0.5223, 0.1157, 0.5394, 0.1273, 0.5119, 0.1553, 0.1804, 0.6087, 0.2009, 0.6477, 0.1791, 0.6635, 0.1508, 0.6307, 0.5119, 0.1553, 0.5394, 0.1273, 0.569, 0.1531, 0.5421, 0.1812, 0.2341, 0.695, 0.2538, 0.7218, 0.2343, 0.7375, 0.2146, 0.7095, 0.2009, 0.6477, 0.2341, 0.695, 0.2146, 0.7095, 0.1791, 0.6635, 0.5394, 0.1273, 0.5736, 0.09465, 0.5965, 0.114, 0.569, 0.1531, 0.2311, 0.6354, 0.2567, 0.6808, 0.2341, 0.695, 0.2009, 0.6477, 0.2737, 0.7029, 0.295, 0.7213, 0.2886, 0.7589, 0.2538, 0.7218, 0.5736, 0.09465, 0.5929, 0.07431, 0.6151, 0.09283, 0.5965, 0.114, 0.2567, 0.6808, 0.2737, 0.7029, 0.2538, 0.7218, 0.2341, 0.695, 0.5594, 0.0838, 0.5762, 0.06154, 0.5929, 0.07431, 0.5736, 0.09465, 0.335, 0.7625, 0.3365, 0.7973, 0.3094, 0.7971, 0.2886, 0.7589, 0.5762, 0.06154, 0.595, 0.03905, 0.614, 0.05429, 0.5929, 0.07431, 0.2538, 0.7218, 0.2886, 0.7589, 0.2544, 0.7859, 0.2343, 0.7375, 0.5929, 0.07431, 0.614, 0.05429, 0.6335, 0.07111, 0.6151, 0.09283, 0.2386, 0.8954, 0.2454, 0.8538, 0.2762, 0.8667, 0.2632, 0.8946, 0.614, 0.05429, 0.6451, 0.01518, 0.6675, 0.03516, 0.6335, 0.07111, 0.295, 0.7213, 0.3404, 0.7351, 0.335, 0.7625, 0.2886, 0.7589, 0.595, 0.03905, 0.6263, 0.0003152, 0.6451, 0.01518, 0.614, 0.05429, 0.7629, 0.6752, 0.7281, 0.6607, 0.7362, 0.6408, 0.7759, 0.6598, 0.8046, 0.6431, 0.7759, 0.6598, 0.7362, 0.6408, 0.7355, 0.6096, 0.8542, 0.3097, 0.8406, 0.3299, 0.8235, 0.3256, 0.8235, 0.2646, 0.7355, 0.6096, 0.7086, 0.6057, 0.7133, 0.5872, 0.7367, 0.5699, 0.9972, 0.7599, 0.9957, 0.7744, 0.9771, 0.7783, 0.98, 0.7626, 0.8738, 0.3373, 0.8531, 0.3462, 0.8406, 0.3299, 0.8542, 0.3097, 0.8046, 0.6431, 0.8046, 0.6747, 0.7914, 0.6794, 0.7759, 0.6598, 0.9159, 0.7874, 0.9187, 0.8029, 0.8829, 0.7884, 0.8909, 0.7715, 0.9571, 0.7624, 0.9482, 0.7768, 0.9291, 0.7702, 0.9368, 0.757, 0.9368, 0.757, 0.9291, 0.7702, 0.8981, 0.7548, 0.9205, 0.7452, 0.9154, 0.8191, 0.9084, 0.8337, 0.8812, 0.8332, 0.8822, 0.8146, 0.9962, 0.7924, 0.9997, 0.8115, 0.971, 0.8114, 0.9682, 0.7946, 0.9443, 0.7922, 0.94, 0.807, 0.9187, 0.8029, 0.9159, 0.7874, 0.9978, 0.8515, 0.9861, 0.8727, 0.9581, 0.8614, 0.9652, 0.8445, 0.9997, 0.8323, 0.9978, 0.8515, 0.9652, 0.8445, 0.9712, 0.8297, 0.939, 0.8235, 0.9356, 0.8388, 0.9084, 0.8337, 0.9154, 0.8191, 0.9041, 0.8467, 0.904, 0.8619, 0.8943, 0.868, 0.887, 0.8562, 0.9356, 0.8388, 0.9295, 0.858, 0.9041, 0.8467, 0.9084, 0.8337, 0.9084, 0.8337, 0.9041, 0.8467, 0.887, 0.8562, 0.8812, 0.8332, 0.9063, 0.8829, 0.9187, 0.8718, 0.9289, 0.888, 0.9218, 0.8986, 0.9371, 0.9117, 0.9218, 0.8986, 0.9289, 0.888, 0.9479, 0.8841, 0.9295, 0.858, 0.9187, 0.8718, 0.904, 0.8619, 0.9041, 0.8467, 0.341, 0.8655, 0.4048, 0.8829, 0.4025, 0.8934, 0.3422, 0.8833, 0.3422, 0.8833, 0.4025, 0.8934, 0.3999, 0.908, 0.3442, 0.9039, 0.9383, 0.2028, 0.9553, 0.2105, 0.9201, 0.2321, 0.8873, 0.2192, 0.8864, 0.2511, 0.9239, 0.2515, 0.9313, 0.2707, 0.8888, 0.2907, 0.8873, 0.2192, 0.9201, 0.2321, 0.9239, 0.2515, 0.8864, 0.2511, 0.7362, 0.6408, 0.7046, 0.6219, 0.7086, 0.6057, 0.7355, 0.6096, 0.7947, 0.8744, 0.7974, 0.8486, 0.8163, 0.8471, 0.8156, 0.8785, 0.8156, 0.8785, 0.8163, 0.8471, 0.8292, 0.8467, 0.8295, 0.8774, 0.3513, 0.8347, 0.4122, 0.8634, 0.4048, 0.8829, 0.341, 0.8655, 0.8121, 0.939, 0.8156, 0.8785, 0.8295, 0.8774, 0.8316, 0.9423, 0.7773, 0.9219, 0.7947, 0.8744, 0.8156, 0.8785, 0.8121, 0.939, 0.8316, 0.9423, 0.8295, 0.8774, 0.8408, 0.8773, 0.8516, 0.9424, 0.4383, 0.8743, 0.4915, 0.8792, 0.4855, 0.8935, 0.4332, 0.8885, 0.4332, 0.8885, 0.4855, 0.8935, 0.4832, 0.9079, 0.431, 0.8985, 0.8295, 0.8774, 0.8292, 0.8467, 0.8389, 0.8463, 0.8408, 0.8773, 0.4025, 0.8934, 0.431, 0.8985, 0.4295, 0.9095, 0.3999, 0.908, 0.4048, 0.8829, 0.4332, 0.8885, 0.431, 0.8985, 0.4025, 0.8934, 0.4122, 0.8634, 0.4383, 0.8743, 0.4332, 0.8885, 0.4048, 0.8829, 0.4832, 0.9079, 0.5556, 0.917, 0.555, 0.9248, 0.4801, 0.9197, 0.8284, 0.7922, 0.8331, 0.7322, 0.8396, 0.7318, 0.8419, 0.7913, 0.8163, 0.8471, 0.8147, 0.7915, 0.8284, 0.7922, 0.8292, 0.8467, 0.7974, 0.8486, 0.7968, 0.7971, 0.8147, 0.7915, 0.8163, 0.8471, 0.8292, 0.8467, 0.8284, 0.7922, 0.8419, 0.7913, 0.8389, 0.8463, 0.431, 0.8985, 0.4832, 0.9079, 0.4801, 0.9197, 0.4295, 0.9095, 0.9459, 0.5931, 0.9528, 0.5371, 0.9646, 0.5386, 0.9646, 0.612, 0.3036, 0.9461, 0.2997, 0.8973, 0.3217, 0.8978, 0.3173, 0.9431, 0.4855, 0.8935, 0.5567, 0.9092, 0.5556, 0.917, 0.4832, 0.9079, 0.4915, 0.8792, 0.5586, 0.8971, 0.5567, 0.9092, 0.4855, 0.8935, 0.8147, 0.7915, 0.8235, 0.7314, 0.8331, 0.7322, 0.8284, 0.7922, 0.7968, 0.7971, 0.8083, 0.7311, 0.8235, 0.7314, 0.8147, 0.7915, 0.3217, 0.8978, 0.3208, 0.8764, 0.3232, 0.8744, 0.3295, 0.8957, 0.04303, 0.9598, 0.02084, 0.9571, 0.02216, 0.9509, 0.04166, 0.9531, 0.9459, 0.5931, 0.9439, 0.5711, 0.946, 0.5479, 0.9528, 0.5371, 0.2768, 0.9428, 0.2768, 0.8956, 0.2827, 0.895, 0.2845, 0.9439, 0.08738, 0.9598, 0.04303, 0.9598, 0.04166, 0.9531, 0.0853, 0.9516, 0.3173, 0.9431, 0.3217, 0.8978, 0.3295, 0.8957, 0.3268, 0.9422, 0.02259, 0.9304, 0.006177, 0.9302, 0.007166, 0.9228, 0.021, 0.9124, 0.021, 0.9124, 0.007166, 0.9228, 0.002583, 0.9202, 0.01997, 0.9067, 0.2997, 0.8973, 0.3019, 0.8758, 0.3208, 0.8764, 0.3217, 0.8978, 0.04378, 0.9102, 0.021, 0.9124, 0.01997, 0.9067, 0.04568, 0.9038, 0.04216, 0.9296, 0.02259, 0.9304, 0.021, 0.9124, 0.04378, 0.9102, 0.2768, 0.8956, 0.2824, 0.8698, 0.2864, 0.8723, 0.2827, 0.895, 0.006177, 0.9302, 0.0003152, 0.93, 0.002583, 0.9202, 0.007166, 0.9228, 0.303, 0.8513, 0.3024, 0.8532, 0.2941, 0.8565, 0.2941, 0.8548, 0.2824, 0.8698, 0.2941, 0.8548, 0.2941, 0.8565, 0.2864, 0.8723, 0.02084, 0.9571, 0.001765, 0.9405, 0.00719, 0.938, 0.02216, 0.9509, 0.3208, 0.8764, 0.3098, 0.8547, 0.3113, 0.8539, 0.3232, 0.8744, 0.3019, 0.8758, 0.3024, 0.8532, 0.3098, 0.8547, 0.3208, 0.8764, 0.2864, 0.8723, 0.2941, 0.8565, 0.3024, 0.8532, 0.3019, 0.8758, 0.3113, 0.8539, 0.3098, 0.8547, 0.3024, 0.8532, 0.303, 0.8513, 0.00719, 0.938, 0.001765, 0.9405, 0.0003152, 0.93, 0.006177, 0.9302, 0.04166, 0.9531, 0.02216, 0.9509, 0.02259, 0.9304, 0.04216, 0.9296, 0.2827, 0.895, 0.2864, 0.8723, 0.3019, 0.8758, 0.2997, 0.8973, 0.02216, 0.9509, 0.00719, 0.938, 0.006177, 0.9302, 0.02259, 0.9304, 0.0853, 0.9516, 0.04166, 0.9531, 0.04216, 0.9296, 0.08872, 0.9399, 0.4801, 0.9197, 0.555, 0.9248, 0.5524, 0.9358, 0.4813, 0.9358, 0.8419, 0.7913, 0.8396, 0.7318, 0.855, 0.7311, 0.8602, 0.796, 0.2845, 0.9439, 0.2827, 0.895, 0.2997, 0.8973, 0.3036, 0.9461, 0.4295, 0.9095, 0.4801, 0.9197, 0.4813, 0.9358, 0.4298, 0.925, 0.8408, 0.8773, 0.8389, 0.8463, 0.8583, 0.8478, 0.8613, 0.874, 0.8389, 0.8463, 0.8419, 0.7913, 0.8602, 0.796, 0.8583, 0.8478, 0.3442, 0.9039, 0.3999, 0.908, 0.4018, 0.9281, 0.3491, 0.9358, 0.8516, 0.9424, 0.8408, 0.8773, 0.8613, 0.874, 0.8805, 0.9358, 0.3999, 0.908, 0.4295, 0.9095, 0.4298, 0.925, 0.4018, 0.9281, 0.7367, 0.5699, 0.7133, 0.5872, 0.6932, 0.5655, 0.6916, 0.5477, 0.9479, 0.8841, 0.9289, 0.888, 0.9187, 0.8718, 0.9322, 0.8604, 0.8943, 0.868, 0.904, 0.8619, 0.9187, 0.8718, 0.9063, 0.8829, 0.9652, 0.8445, 0.9581, 0.8614, 0.9295, 0.858, 0.9356, 0.8388, 0.9712, 0.8297, 0.9652, 0.8445, 0.9356, 0.8388, 0.939, 0.8235, 0.9682, 0.7946, 0.971, 0.8114, 0.94, 0.807, 0.9443, 0.7922, 0.98, 0.7626, 0.9771, 0.7783, 0.9482, 0.7768, 0.9571, 0.7624, 0.7759, 0.6598, 0.7914, 0.6794, 0.7785, 0.6907, 0.7629, 0.6752, 0.8542, 0.3097, 0.8888, 0.2907, 0.9094, 0.3212, 0.8738, 0.3373, 0.2544, 0.7859, 0.2417, 0.8304, 0.214, 0.8241, 0.2205, 0.7763, 0.6335, 0.07111, 0.6675, 0.03516, 0.691, 0.05828, 0.656, 0.09401, 0.207, 0.8982, 0.2142, 0.8546, 0.2454, 0.8538, 0.2386, 0.8954, 0.2343, 0.7375, 0.2544, 0.7859, 0.2205, 0.7763, 0.2095, 0.7507, 0.2146, 0.7095, 0.2343, 0.7375, 0.2095, 0.7507, 0.1933, 0.7272, 0.5965, 0.114, 0.6151, 0.09283, 0.6347, 0.1141, 0.6145, 0.1333, 0.6151, 0.09283, 0.6335, 0.07111, 0.656, 0.09401, 0.6347, 0.1141, 0.569, 0.1531, 0.5965, 0.114, 0.6145, 0.1333, 0.5855, 0.1744, 0.1508, 0.6307, 0.1791, 0.6635, 0.159, 0.6879, 0.1345, 0.6528, 0.1791, 0.6635, 0.2146, 0.7095, 0.1933, 0.7272, 0.159, 0.6879, 0.1308, 0.5944, 0.1508, 0.6307, 0.1345, 0.6528, 0.1082, 0.6205, 0.5158, 0.2115, 0.5421, 0.1812, 0.5592, 0.2078, 0.5364, 0.2384, 0.5421, 0.1812, 0.569, 0.1531, 0.5855, 0.1744, 0.5592, 0.2078, 0.1124, 0.5649, 0.1308, 0.5944, 0.1082, 0.6205, 0.08294, 0.5888, 0.07729, 0.5127, 0.1124, 0.5649, 0.08294, 0.5888, 0.04626, 0.5372, 0.4869, 0.2448, 0.5158, 0.2115, 0.5364, 0.2384, 0.5084, 0.2671, 0.03378, 0.4656, 0.07729, 0.5127, 0.04626, 0.5372, 0.0007133, 0.4933, 0.3988, 0.3654, 0.4406, 0.2988, 0.4682, 0.318, 0.4403, 0.3654, 0.4406, 0.2988, 0.4869, 0.2448, 0.5084, 0.2671, 0.4682, 0.318, 0.8794, 0.02959, 0.88, 0.0003162, 0.9228, 0.0005635, 0.922, 0.03021, 0.8735, 0.08008, 0.8794, 0.02959, 0.922, 0.03021, 0.9199, 0.07996, 0.8888, 0.2907, 0.9313, 0.2707, 0.9423, 0.2996, 0.9094, 0.3212, 0.7438, 0.5483, 0.7367, 0.5699, 0.6916, 0.5477, 0.6968, 0.5299, 0.8707, 0.1217, 0.8735, 0.08008, 0.9199, 0.07996, 0.9187, 0.12, 0.8803, 0.1904, 0.8707, 0.1217, 0.9187, 0.12, 0.9337, 0.1845, 0.9373, 0.5454, 0.9389, 0.5452, 0.9421, 0.545, 0.9362, 0.5736, 0.9261, 0.5316, 0.9373, 0.5454, 0.9362, 0.5736, 0.9182, 0.5911, 0.9528, 0.5371, 0.946, 0.5479, 0.9373, 0.5454, 0.9261, 0.5316, 0.9182, 0.5911, 0.9362, 0.5736, 0.9439, 0.5711, 0.9459, 0.5931, 0.9411, 0.5452, 0.9363, 0.5358, 0.9367, 0.5352, 0.9389, 0.5452, 0.9362, 0.5736, 0.9421, 0.545, 0.9392, 0.546, 0.9439, 0.5711, 0.946, 0.5479, 0.9411, 0.5452, 0.9389, 0.5452, 0.9373, 0.5454, 0.9439, 0.5711, 0.9392, 0.546, 0.9411, 0.5452, 0.946, 0.5479, 0.9356, 0.5317, 0.9367, 0.5352, 0.9363, 0.5358, 0.9358, 0.5344, 0.9392, 0.546, 0.9358, 0.5344, 0.9363, 0.5358, 0.9411, 0.5452, 0.9389, 0.5452, 0.9367, 0.5352, 0.9356, 0.5317, 0.9421, 0.545, 0.9421, 0.545, 0.9356, 0.5317, 0.9358, 0.5344, 0.9392, 0.546, 0.2772, 0.8183, 0.2969, 0.8319, 0.2921, 0.8504, 0.2668, 0.8424, 0.207, 0.8982, 0.1774, 0.9031, 0.1774, 0.8513, 0.2142, 0.8546, 0.2886, 0.7589, 0.3094, 0.7971, 0.2772, 0.8183, 0.2544, 0.7859, 0.2544, 0.7859, 0.2772, 0.8183, 0.2668, 0.8424, 0.2417, 0.8304, 0.3146, 0.8216, 0.3151, 0.8317, 0.3032, 0.8382, 0.2969, 0.8319, 0.3094, 0.7971, 0.3146, 0.8216, 0.2969, 0.8319, 0.2772, 0.8183, 0.3365, 0.7973, 0.3334, 0.8251, 0.3146, 0.8216, 0.3094, 0.7971, 0.1774, 0.9031, 0.1486, 0.8984, 0.1486, 0.8561, 0.1774, 0.8513, 0.3151, 0.8317, 0.3261, 0.8378, 0.3041, 0.8507, 0.3032, 0.8382, 0.3334, 0.8251, 0.3261, 0.8378, 0.3151, 0.8317, 0.3146, 0.8216, 0.1486, 0.8984, 0.1386, 0.8935, 0.1386, 0.866, 0.1486, 0.8561, 0.2969, 0.8319, 0.3032, 0.8382, 0.3041, 0.8507, 0.2921, 0.8504, 0.9771, 0.7783, 0.9682, 0.7946, 0.9443, 0.7922, 0.9482, 0.7768, 0.9482, 0.7768, 0.9443, 0.7922, 0.9159, 0.7874, 0.9291, 0.7702, 0.9957, 0.7744, 0.9962, 0.7924, 0.9682, 0.7946, 0.9771, 0.7783, 0.9291, 0.7702, 0.9159, 0.7874, 0.8909, 0.7715, 0.8981, 0.7548, 0.971, 0.8114, 0.9712, 0.8297, 0.939, 0.8235, 0.94, 0.807, 0.94, 0.807, 0.939, 0.8235, 0.9154, 0.8191, 0.9187, 0.8029, 0.9997, 0.8115, 0.9997, 0.8323, 0.9712, 0.8297, 0.971, 0.8114, 0.9187, 0.8029, 0.9154, 0.8191, 0.8822, 0.8146, 0.8829, 0.7884, 0.9838, 0.7483, 0.98, 0.7626, 0.9571, 0.7624, 0.9652, 0.7484, 0.944, 0.7443, 0.9368, 0.757, 0.9205, 0.7452, 0.9308, 0.7311, 0.9652, 0.7484, 0.9571, 0.7624, 0.9368, 0.757, 0.944, 0.7443, 0.999, 0.7454, 0.9972, 0.7599, 0.98, 0.7626, 0.9838, 0.7483, 0.7545, 0.879, 0.7467, 0.8643, 0.7767, 0.8359, 0.7767, 0.8639])
me_playerbody.use_remesh_preserve_volume = False
me_playerbody.use_remesh_preserve_attributes = False
me_playerbody.use_mirror_vertex_groups = False
me_playerbody.update()
arm_playerskeleton = bpy.data.armatures.new('PlayerSkeleton')  # bones are not reproduced

# ---- objects
ob_playerskeleton = bpy.data.objects.new('PlayerSkeleton', arm_playerskeleton)
ob_playerbody = bpy.data.objects.new('PlayerBody', me_playerbody)

# ---- transforms, parenting, visibility, modifiers, constraints
ob_playerskeleton.location = (0.0, 0.0, 0.0)
ob_playerskeleton.rotation_euler = (1.571, -0.0, 0.0)
ob_playerskeleton.scale = (0.01, 0.01, 0.01)
ob_playerskeleton.hide_viewport = True
ob_playerskeleton.lineart.crease_threshold = 0.0
ob_playerbody.parent = ob_playerskeleton
ob_playerbody.matrix_parent_inverse = Matrix(((100.0, 0.0, 0.0, 0.0), (0.0, -1.629e-05, 100.0, 0.0), (0.0, -100.0, -1.629e-05, 0.0), (0.0, 0.0, 0.0, 1.0)))
ob_playerbody.location = (0.0, 0.0, 0.0)
ob_playerbody.lineart.crease_threshold = 0.0
_vg = ob_playerbody.vertex_groups.new(name='EthanHips')
for _i, _w in zip([8, 9, 10, 11, 12, 13, 14, 15, 16, 17, 18, 19, 20, 21, 120, 121, 122, 124, 201, 213, 214, 215, 216, 217, 218, 219, 220, 221, 222, 223, 224, 225, 226, 227, 228, 229, 230, 231, 232, 341, 342, 343, 344, 346], [0.04428, 0.04582, 0.02264, 0.09143, 0.08604, 0.118, 0.1223, 0.1156, 0.2252, 0.1942, 0.003573, 0.007332, 0.02895, 0.02435, 0.04339, 0.0945, 0.2575, 0.03858, 0.01643, 0.04428, 0.04582, 0.1549, 0.1314, 0.02265, 0.09143, 0.9445, 0.5891, 0.08604, 0.118, 0.8839, 0.6675, 0.1223, 0.1156, 0.2252, 0.1942, 0.003574, 0.007332, 0.02895, 0.02435, 0.04339, 0.7878, 0.09449, 0.2575, 0.03858]): _vg.add([_i], _w, 'REPLACE')
_vg = ob_playerbody.vertex_groups.new(name='EthanSpine')
for _i, _w in zip([0, 1, 2, 8, 9, 11, 13, 115, 116, 118, 119, 197, 198, 199, 201, 202, 203, 213, 214, 215, 216, 218, 220, 222, 224, 336, 337, 339, 340], [0.1512, 0.01602, 0.1056, 0.4806, 0.4863, 0.08471, 0.00385, 0.0001405, 0.1339, 0.4799, 0.0511, 0.1512, 0.01602, 0.1056, 0.1573, 0.02099, 0.03631, 0.4806, 0.4863, 0.5508, 0.5142, 0.08471, 0.1083, 0.003851, 0.008029, 0.0001405, 0.1339, 0.4799, 0.0511]): _vg.add([_i], _w, 'REPLACE')
_vg = ob_playerbody.vertex_groups.new(name='EthanSpine1')
for _i, _w in zip([0, 1, 2, 3, 4, 5, 8, 9, 11, 115, 116, 117, 118, 197, 198, 199, 200, 201, 202, 203, 204, 205, 206, 208, 213, 214, 215, 216, 218, 220, 336, 337, 338, 339], [0.6004, 0.1372, 0.7054, 0.1035, 0.05702, 0.03786, 0.2155, 0.2015, 0.02008, 0.1244, 0.6367, 0.05492, 0.2027, 0.6004, 0.1372, 0.7054, 0.1035, 0.6009, 0.1399, 0.8885, 0.06119, 0.05702, 0.03786, 0.06053, 0.2155, 0.2015, 0.2145, 0.1962, 0.02008, 0.03396, 0.1244, 0.6367, 0.05492, 0.2027]): _vg.add([_i], _w, 'REPLACE')
_vg = ob_playerbody.vertex_groups.new(name='EthanSpine2')
for _i, _w in zip([0, 1, 2, 3, 4, 5, 6, 7, 9, 67, 68, 70, 115, 116, 117, 118, 147, 197, 198, 199, 200, 201, 202, 203, 204, 205, 206, 207, 208, 209, 210, 212, 214, 216, 288, 289, 291, 336, 337, 338, 339, 370], [0.1063, 0.489, 0.0832, 0.5493, 0.2337, 0.2849, 0.07424, 0.0835, 0.01893, 0.06031, 0.06673, 0.01022, 0.4562, 0.09061, 0.2096, 0.007165, 0.07526, 0.1063, 0.489, 0.0832, 0.5493, 0.115, 0.5978, 0.03536, 0.8797, 0.2337, 0.2849, 0.8669, 0.5481, 0.07424, 0.0835, 0.07488, 0.01893, 0.02225, 0.06031, 0.06673, 0.01022, 0.4562, 0.09061, 0.2096, 0.007166, 0.07526]): _vg.add([_i], _w, 'REPLACE')
_vg = ob_playerbody.vertex_groups.new(name='EthanNeck')
for _i, _w in zip([52, 54, 140, 141, 194, 207, 211, 263, 265, 267, 362, 363, 421, 422], [0.2082, 0.1421, 0.04029, 0.04103, 0.02373, 0.06106, 0.9796, 0.2082, 0.3388, 0.1421, 0.04029, 0.04103, 0.02373, 0.09894]): _vg.add([_i], _w, 'REPLACE')
_vg = ob_playerbody.vertex_groups.new(name='EthanLeftShoulder')
for _i, _w in zip([6, 53, 54, 55, 56, 202, 205, 208, 209, 210, 212, 261, 262, 263, 264, 265, 266, 267, 268, 270, 271, 361, 362, 363, 364, 421, 422, 423, 424, 425], [0.03617, 0.005902, 0.05238, 0.03188, 0.02155, 0.02146, 0.01134, 0.09446, 0.07541, 0.001224, 0.3896, 0.1668, 0.1091, 0.5893, 0.8015, 0.1318, 0.137, 0.3322, 0.2332, 0.007617, 0.003641, 0.1124, 0.7229, 0.2698, 0.00248, 0.1022, 0.05551, 0.06704, 0.08494, 0.08035]): _vg.add([_i], _w, 'REPLACE')
_vg = ob_playerbody.vertex_groups.new(name='EthanLeftArm')
for _i, _w in zip([197, 198, 199, 200, 202, 205, 206, 207, 208, 209, 210, 212, 261, 262, 263, 264, 267, 288, 289, 290, 291, 292, 293, 294, 295, 296, 297, 298, 299, 300, 301, 302, 303, 304, 305, 336, 337, 338, 361, 362, 363, 370, 371, 372, 373, 374, 375], [0.04275, 0.2663, 0.0394, 0.2992, 0.06652, 0.6101, 0.6224, 0.00958, 0.08586, 0.7601, 0.8376, 0.05686, 0.7766, 0.8261, 0.1201, 0.07175, 0.01413, 0.8665, 0.8454, 0.9202, 0.8975, 0.9431, 0.9239, 0.4712, 0.3766, 0.4658, 0.3655, 0.4598, 0.3682, 0.1438, 0.1381, 0.1392, 0.1367, 0.1311, 0.136, 0.3538, 0.05741, 0.679, 0.846, 0.1193, 0.02053, 0.8319, 0.9452, 0.3934, 0.3898, 0.1383, 0.133]): _vg.add([_i], _w, 'REPLACE')
_vg = ob_playerbody.vertex_groups.new(name='EthanLeftForeArm')
for _i, _w in zip([288, 289, 290, 291, 292, 293, 294, 295, 296, 297, 298, 299, 300, 301, 302, 303, 304, 305, 306, 307, 308, 309, 310, 311, 338, 370, 371, 372, 373, 374, 375, 376, 377, 398], [0.02317, 0.06269, 0.01119, 0.05202, 0.004956, 0.02857, 0.4887, 0.5871, 0.4998, 0.604, 0.5098, 0.6041, 0.8243, 0.843, 0.8299, 0.8446, 0.8408, 0.845, 0.8466, 0.9534, 0.8356, 0.9489, 0.8604, 0.9524, 0.008312, 0.06318, 0.01295, 0.5675, 0.5841, 0.8401, 0.8458, 0.9217, 0.9188, 0.003102]): _vg.add([_i], _w, 'REPLACE')
_vg = ob_playerbody.vertex_groups.new(name='EthanLeftHand')
for _i, _w in zip([306, 307, 308, 309, 310, 311, 312, 313, 314, 315, 316, 317, 318, 319, 320, 321, 322, 323, 324, 325, 326, 327, 328, 329, 330, 331, 332, 333, 334, 335, 376, 377, 378, 379, 380, 381, 382, 383, 384, 385, 386, 387, 388, 389, 390, 391, 392, 393, 394, 395, 396, 397, 398], [0.1365, 0.01599, 0.144, 0.03082, 0.1251, 0.02253, 0.9827, 0.9897, 0.9836, 0.99, 0.9871, 0.9905, 0.9954, 0.9996, 0.9963, 0.9998, 0.9973, 0.9998, 0.9986, 0.9996, 0.9987, 0.9996, 0.9988, 0.9997, 0.9991, 0.9994, 0.9992, 0.9994, 0.9992, 0.9994, 0.06296, 0.06871, 0.9803, 0.9912, 0.9973, 0.9989, 0.9989, 0.9991, 0.9992, 0.9993, 0.9993, 0.9898, 0.9888, 0.9888, 0.9905, 0.9832, 0.9837, 0.9831, 0.9788, 0.9754, 0.9757, 0.9755, 0.9734]): _vg.add([_i], _w, 'REPLACE')
_vg = ob_playerbody.vertex_groups.new(name='EthanRightShoulder')
for _i, _w in zip([4, 6, 7, 50, 51, 52, 53, 54, 55, 56, 57, 58, 139, 140, 141, 142, 194, 195, 196, 202, 208, 209, 212, 264, 265, 266, 267, 268, 422, 424], [0.01134, 0.07541, 0.001224, 0.1668, 0.1091, 0.5893, 0.8015, 0.3322, 0.2332, 0.04039, 0.007617, 0.00364, 0.1124, 0.7229, 0.2698, 0.002479, 0.1022, 0.06704, 0.08035, 0.02146, 0.09446, 0.03617, 0.3896, 0.0059, 0.1318, 0.137, 0.05238, 0.03187, 0.05551, 0.06003]): _vg.add([_i], _w, 'REPLACE')
_vg = ob_playerbody.vertex_groups.new(name='EthanRightArm')
for _i, _w in zip([0, 1, 2, 3, 4, 5, 6, 7, 50, 51, 52, 53, 54, 67, 68, 69, 70, 71, 72, 73, 74, 75, 76, 77, 78, 79, 80, 81, 82, 83, 84, 115, 116, 117, 139, 140, 141, 147, 148, 149, 150, 151, 152, 202, 207, 208, 212], [0.04275, 0.2663, 0.0394, 0.2992, 0.6101, 0.6224, 0.7601, 0.8376, 0.7766, 0.8261, 0.1201, 0.07175, 0.01413, 0.8665, 0.8454, 0.9202, 0.8975, 0.9431, 0.9239, 0.4712, 0.3766, 0.4658, 0.3655, 0.4598, 0.3682, 0.1438, 0.1381, 0.1392, 0.1367, 0.1311, 0.136, 0.3538, 0.05741, 0.679, 0.846, 0.1193, 0.02053, 0.8319, 0.9452, 0.3934, 0.3898, 0.1383, 0.133, 0.06652, 0.00958, 0.08586, 0.05686]): _vg.add([_i], _w, 'REPLACE')
_vg = ob_playerbody.vertex_groups.new(name='EthanRightForeArm')
for _i, _w in zip([67, 68, 69, 70, 71, 72, 73, 74, 75, 76, 77, 78, 79, 80, 81, 82, 83, 84, 85, 86, 87, 88, 89, 90, 117, 147, 148, 149, 150, 151, 152, 153, 154, 175], [0.02317, 0.0627, 0.01119, 0.05202, 0.004957, 0.02857, 0.4887, 0.5871, 0.4998, 0.604, 0.5098, 0.6041, 0.8243, 0.843, 0.8299, 0.8446, 0.8408, 0.845, 0.8466, 0.9534, 0.8356, 0.9489, 0.8604, 0.9524, 0.008313, 0.06318, 0.01295, 0.5675, 0.5841, 0.8401, 0.8458, 0.9217, 0.9188, 0.003101]): _vg.add([_i], _w, 'REPLACE')
_vg = ob_playerbody.vertex_groups.new(name='EthanRightHand')
for _i, _w in zip([85, 86, 87, 88, 89, 90, 91, 92, 93, 94, 95, 96, 97, 98, 99, 100, 101, 102, 103, 104, 105, 106, 107, 108, 109, 110, 111, 112, 113, 114, 153, 154, 155, 156, 157, 158, 159, 160, 161, 162, 163, 164, 165, 166, 167, 168, 169, 170, 171, 172, 173, 174, 175], [0.1365, 0.01599, 0.144, 0.03082, 0.1251, 0.02253, 0.9827, 0.9897, 0.9836, 0.99, 0.9871, 0.9905, 0.9954, 0.9996, 0.9963, 0.9998, 0.9973, 0.9998, 0.9986, 0.9996, 0.9987, 0.9996, 0.9988, 0.9997, 0.9991, 0.9994, 0.9992, 0.9994, 0.9992, 0.9994, 0.06297, 0.06871, 0.9803, 0.9912, 0.9973, 0.9989, 0.9989, 0.9991, 0.9992, 0.9993, 0.9993, 0.9898, 0.9888, 0.9888, 0.9905, 0.9832, 0.9837, 0.9831, 0.9788, 0.9754, 0.9757, 0.9755, 0.9734]): _vg.add([_i], _w, 'REPLACE')
_vg = ob_playerbody.vertex_groups.new(name='EthanHead')
for _i, _w in zip([52, 53, 54, 55, 56, 57, 58, 59, 60, 61, 62, 63, 64, 65, 66, 140, 141, 142, 143, 144, 145, 146, 188, 189, 190, 191, 192, 193, 194, 195, 196, 263, 264, 265, 266, 267, 268, 269, 270, 271, 272, 273, 274, 275, 276, 277, 278, 279, 280, 281, 282, 283, 284, 285, 286, 287, 362, 363, 364, 365, 366, 367, 368, 369, 411, 412, 413, 414, 415, 416, 417, 418, 419, 420, 421, 422, 423, 424, 425], [0.06699, 0.08306, 0.4288, 0.6721, 0.7979, 0.9072, 0.8905, 0.6329, 0.63, 0.2069, 0.2045, 0.08373, 0.1218, 0.01165, 0.06049, 0.09923, 0.6124, 0.8975, 0.6287, 0.192, 0.06891, 0.01301, 0.7765, 0.7963, 0.7961, 0.3668, 0.3918, 0.3614, 0.8162, 0.8725, 0.8652, 0.06699, 0.08306, 0.3673, 0.6722, 0.4288, 0.6721, 0.9838, 0.9072, 0.8905, 0.6162, 0.6876, 0.6329, 0.63, 0.2077, 0.208, 0.2069, 0.2045, 0.04831, 0.08956, 0.08374, 0.1218, 0.01907, 0.05208, 0.01165, 0.06049, 0.09923, 0.6124, 0.8975, 0.6287, 0.192, 0.06891, 0.02281, 0.01301, 0.7905, 0.7765, 0.8042, 0.7963, 0.7961, 0.3672, 0.3668, 0.3698, 0.3918, 0.3614, 0.8162, 0.7754, 0.8725, 0.7825, 0.8652]): _vg.add([_i], _w, 'REPLACE')
_vg = ob_playerbody.vertex_groups.new(name='EthanHead1')
for _i, _w in zip([56, 57, 58, 59, 60, 61, 62, 63, 64, 65, 66, 142, 143, 144, 145, 146, 188, 189, 190, 191, 192, 193, 195, 270, 271, 272, 273, 274, 275, 276, 277, 278, 279, 280, 281, 282, 283, 284, 285, 286, 287, 364, 365, 366, 367, 368, 369, 411, 412, 413, 414, 415, 416, 417, 418, 419, 420, 423, 424], [0.1106, 0.05036, 0.06775, 0.3532, 0.354, 0.7887, 0.7899, 0.9144, 0.8748, 0.9685, 0.9378, 0.06607, 0.3575, 0.8036, 0.9294, 0.9677, 0.1974, 0.1804, 0.1825, 0.6236, 0.5998, 0.6304, 0.008268, 0.05036, 0.06775, 0.3731, 0.283, 0.3532, 0.354, 0.7882, 0.7851, 0.7887, 0.7899, 0.9498, 0.9077, 0.9144, 0.8748, 0.9647, 0.9464, 0.9685, 0.9378, 0.06607, 0.3575, 0.8036, 0.9294, 0.9627, 0.9677, 0.1531, 0.1974, 0.1824, 0.1804, 0.1825, 0.6198, 0.6236, 0.6232, 0.5998, 0.6304, 0.008268, 0.05362]): _vg.add([_i], _w, 'REPLACE')
_vg = ob_playerbody.vertex_groups.new(name='EthanLeftUpLeg')
for _i, _w in zip([17, 122, 197, 199, 213, 214, 215, 216, 217, 218, 220, 221, 222, 223, 224, 225, 226, 227, 228, 229, 230, 231, 232, 337, 339, 340, 341, 342, 343, 344, 345, 346], [0.0006682, 0.001929, 0.05168, 0.0339, 0.2097, 0.191, 0.008963, 0.05001, 0.927, 0.7475, 0.1171, 0.8668, 0.7712, 0.04624, 0.1228, 0.5626, 0.5617, 0.4622, 0.478, 0.1055, 0.1106, 0.09366, 0.1002, 0.05991, 0.2383, 0.8888, 0.8812, 0.06869, 0.5799, 0.4214, 0.1086, 0.09078]): _vg.add([_i], _w, 'REPLACE')
_vg = ob_playerbody.vertex_groups.new(name='EthanLeftLeg')
for _i, _w in zip([221, 222, 225, 226, 227, 228, 229, 230, 231, 232, 233, 234, 235, 236, 237, 238, 239, 240, 241, 242, 243, 244, 245, 246, 247, 248, 249, 250, 251, 252, 341, 342, 343, 344, 345, 346, 347, 348, 349, 350, 351, 352, 353, 354, 355, 356], [0.007282, 0.04126, 0.2927, 0.2922, 0.2815, 0.283, 0.8608, 0.8527, 0.8585, 0.8532, 0.9816, 0.9722, 0.9804, 0.9719, 0.9259, 0.9573, 0.9226, 0.9607, 0.7043, 0.7827, 0.6964, 0.7838, 0.2232, 0.2572, 0.2221, 0.2553, 0.05665, 0.06767, 0.06032, 0.06976, 0.03271, 0.01773, 0.3026, 0.2765, 0.8611, 0.8555, 0.9769, 0.9771, 0.9441, 0.9491, 0.7429, 0.7497, 0.2384, 0.2397, 0.06319, 0.06505]): _vg.add([_i], _w, 'REPLACE')
_vg = ob_playerbody.vertex_groups.new(name='EthanLeftFoot')
for _i, _w in zip([237, 238, 239, 240, 241, 242, 243, 244, 245, 246, 247, 248, 249, 250, 251, 252, 253, 254, 255, 256, 257, 258, 259, 260, 349, 350, 351, 352, 353, 354, 355, 356, 357, 358, 359, 360, 399, 400, 402], [0.06873, 0.02132, 0.07191, 0.01533, 0.2848, 0.2047, 0.2929, 0.204, 0.7567, 0.6995, 0.7604, 0.7031, 0.9258, 0.807, 0.9244, 0.8112, 0.988, 0.2411, 0.9769, 0.3168, 0.7928, 0.108, 0.8384, 0.1889, 0.05007, 0.0404, 0.2456, 0.2393, 0.7329, 0.7357, 0.8904, 0.9044, 0.9024, 0.8801, 0.6454, 0.6918, 0.01329, 0.04259, 0.01982]): _vg.add([_i], _w, 'REPLACE')
_vg = ob_playerbody.vertex_groups.new(name='EthanLeftToe1')
for _i, _w in zip([246, 248, 250, 252, 254, 256, 257, 258, 259, 260, 353, 355, 356, 357, 358, 359, 360, 399, 400, 401, 402, 403, 404, 405, 406, 407, 408, 409, 410], [0.03271, 0.02914, 0.1215, 0.1146, 0.7334, 0.6492, 0.1989, 0.8648, 0.1537, 0.7769, 0.004512, 0.03992, 0.008633, 0.08834, 0.1054, 0.342, 0.2938, 0.8598, 0.8161, 0.8474, 0.7996, 0.1471, 0.1981, 0.1179, 0.2084, 0.0503, 0.08147, 0.03667, 0.09886]): _vg.add([_i], _w, 'REPLACE')
_vg = ob_playerbody.vertex_groups.new(name='EthanLeftToe2')
for _i, _w in zip([258, 260, 399, 400, 401, 402, 403, 404, 405, 406, 407, 408, 409, 410], [0.003014, 0.01502, 0.1078, 0.1364, 0.1366, 0.1651, 0.8473, 0.7912, 0.8794, 0.7822, 0.9478, 0.9145, 0.9555, 0.8968]): _vg.add([_i], _w, 'REPLACE')
_vg = ob_playerbody.vertex_groups.new(name='EthanRightUpLeg')
for _i, _w in zip([0, 2, 8, 9, 10, 11, 12, 13, 14, 15, 16, 17, 18, 19, 20, 21, 116, 118, 119, 120, 121, 122, 123, 124, 215, 216, 220, 223, 224, 228, 342, 344], [0.05168, 0.0339, 0.2097, 0.191, 0.927, 0.7475, 0.8668, 0.7712, 0.5626, 0.5617, 0.4622, 0.478, 0.1055, 0.1106, 0.09366, 0.1002, 0.05991, 0.2383, 0.8888, 0.8812, 0.5799, 0.4214, 0.1086, 0.09078, 0.008963, 0.05001, 0.1171, 0.04624, 0.1228, 0.000668, 0.06869, 0.001929]): _vg.add([_i], _w, 'REPLACE')
_vg = ob_playerbody.vertex_groups.new(name='EthanRightLeg')
for _i, _w in zip([12, 13, 14, 15, 16, 17, 18, 19, 20, 21, 22, 23, 24, 25, 26, 27, 28, 29, 30, 31, 32, 33, 34, 35, 36, 37, 38, 39, 40, 41, 120, 121, 122, 123, 124, 125, 126, 127, 128, 129, 130, 131, 132, 133, 134, 342], [0.007283, 0.04126, 0.2927, 0.2922, 0.2815, 0.283, 0.8608, 0.8527, 0.8585, 0.8532, 0.9816, 0.9722, 0.9804, 0.9719, 0.9259, 0.9573, 0.9226, 0.9607, 0.7043, 0.7827, 0.6964, 0.7838, 0.2232, 0.2572, 0.2221, 0.2553, 0.05665, 0.06767, 0.06032, 0.06976, 0.03271, 0.3026, 0.2765, 0.8611, 0.8555, 0.9769, 0.9771, 0.9441, 0.9491, 0.7429, 0.7497, 0.2384, 0.2397, 0.06318, 0.06505, 0.01773]): _vg.add([_i], _w, 'REPLACE')
_vg = ob_playerbody.vertex_groups.new(name='EthanRightFoot')
for _i, _w in zip([26, 27, 28, 29, 30, 31, 32, 33, 34, 35, 36, 37, 38, 39, 40, 41, 42, 43, 44, 45, 46, 47, 48, 49, 127, 128, 129, 130, 131, 132, 133, 134, 135, 136, 137, 138, 176, 177, 179], [0.06873, 0.02132, 0.07191, 0.01534, 0.2848, 0.2047, 0.2929, 0.204, 0.7567, 0.6995, 0.7604, 0.7031, 0.9258, 0.807, 0.9244, 0.8112, 0.988, 0.2411, 0.9769, 0.3168, 0.7928, 0.108, 0.8384, 0.1889, 0.05007, 0.0404, 0.2456, 0.2393, 0.7329, 0.7357, 0.8904, 0.9044, 0.9024, 0.8801, 0.6453, 0.6918, 0.01291, 0.04228, 0.01955]): _vg.add([_i], _w, 'REPLACE')
_vg = ob_playerbody.vertex_groups.new(name='EthanRightToe1')
for _i, _w in zip([35, 37, 39, 41, 43, 45, 46, 47, 48, 49, 131, 133, 134, 135, 136, 137, 138, 176, 177, 178, 179, 180, 181, 182, 183, 184, 185, 186, 187], [0.03262, 0.02906, 0.1213, 0.1145, 0.7325, 0.6486, 0.1988, 0.8643, 0.1536, 0.7763, 0.004449, 0.03982, 0.008576, 0.08824, 0.1053, 0.3418, 0.2935, 0.8548, 0.8126, 0.8451, 0.7965, 0.09866, 0.1784, 0.1065, 0.1944, 0.001902, 0.0591, 0.02629, 0.08456]): _vg.add([_i], _w, 'REPLACE')
_vg = ob_playerbody.vertex_groups.new(name='EthanRightToe2')
for _i, _w in zip([45, 47, 49, 176, 177, 178, 179, 180, 181, 182, 183, 184, 185, 186, 187], [0.0001421, 0.00407, 0.01641, 0.113, 0.14, 0.139, 0.1683, 0.8976, 0.8118, 0.8911, 0.7969, 0.9731, 0.9379, 0.9609, 0.9117]): _vg.add([_i], _w, 'REPLACE')
_m = ob_playerbody.modifiers.new('PlayerSkeleton', 'ARMATURE')
_m.object = ob_playerskeleton

# ---- collection membership
col_collection_1.objects.link(ob_playerskeleton)
col_collection_1.objects.link(ob_playerbody)

# ---- scene / render settings (as saved in the file)
scene.frame_start = 1; scene.frame_end = 250; scene.frame_set(1)
scene.render.engine = 'BLENDER_EEVEE_NEXT'
scene.render.resolution_percentage = 50
scene.render.fps = 30
scene.render.dither_intensity = 0.0
scene.cycles.use_denoising = False
scene.cycles.samples = 128
scene.cycles.sampling_pattern = 'TABULATED_SOBOL'
scene.cycles.light_sampling_threshold = 0.0
scene.cycles.use_adaptive_sampling = False
scene.cycles.use_light_tree = False
scene.cycles.blur_glossy = 0.0
scene.cycles.sample_clamp_indirect = 0.0
scene.view_settings.view_transform = 'Standard'
bpy.context.view_layer.update()

# ---- added for rendering (the .blend has no active camera and no usable light): camera, sun
cam_auto = bpy.data.cameras.new('AutoCamera')
cam_auto.lens = 50.0
cam_auto.sensor_width = 36.0
cam_auto.clip_end = 1000.0
ob_auto_camera = bpy.data.objects.new('AutoCamera', cam_auto)
scene.collection.objects.link(ob_auto_camera)
ob_auto_camera.location = (1.72164, -2.04577, 2.13185)
ob_auto_camera.rotation_euler = (1.09748, -7.21219e-08, 0.694738)
scene.camera = ob_auto_camera
light_auto_sun = bpy.data.lights.new('AutoSun', 'SUN')
light_auto_sun.energy = 3.0
light_auto_sun.angle = 0.0523599
ob_auto_sun = bpy.data.objects.new('AutoSun', light_auto_sun)
scene.collection.objects.link(ob_auto_sun)
ob_auto_sun.rotation_euler = (0.872665, 0.174533, 0.523599)
bpy.context.view_layer.update()
